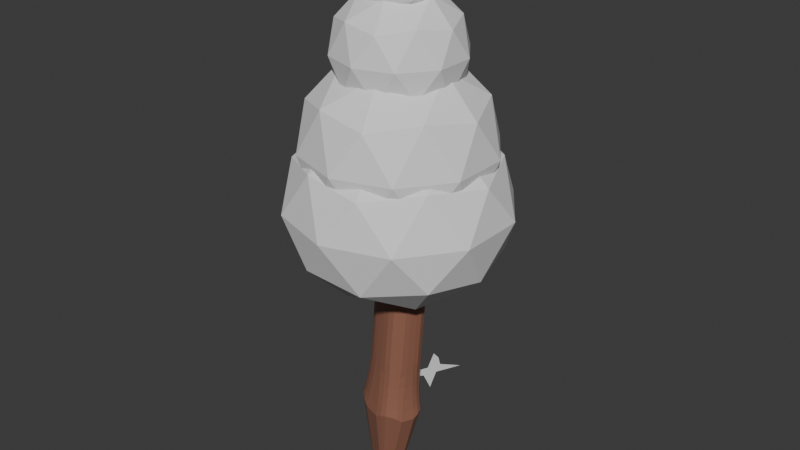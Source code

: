 # Source: mytree.blend  (saved by Blender 4.1.23; exported with 4.5.12 LTS)
import bpy
from mathutils import Matrix  # noqa: F401  (used for matrix-valued properties, if any)

bpy.ops.wm.read_factory_settings(use_empty=True)
scene = bpy.context.scene
scene.name = 'Scene'

# ---- collections
col_collection = bpy.data.collections.new('Collection'); scene.collection.children.link(col_collection)

# ---- materials (node trees are filled in below, after node groups)
mat_material_001 = bpy.data.materials.new('Material.001')
mat_material_001.use_transparent_shadow = False

# ---- material node trees
mat_material_001.use_nodes = True; mat_material_001.node_tree.nodes.clear()
_N = mat_material_001.node_tree.nodes; _L = mat_material_001.node_tree.links
n0 = _N.new('ShaderNodeBsdfPrincipled'); n0.name = 'Principled BSDF'; n0.location = (10, 300)
n0.inputs[0].default_value = (0.2938, 0.1277, 0.08443, 1.0)
n0.inputs[2].default_value = 0.4
n0.inputs[27].default_value = (0.0, 0.0, 0.0, 1.0)
n0.inputs[28].default_value = 1.0
n1 = _N.new('ShaderNodeOutputMaterial'); n1.name = 'Material Output'; n1.location = (300, 300)
n2 = _N.new('ShaderNodeNormalMap'); n2.name = 'Normal Map'; n2.location = (-300, -300)
n2.label = 'Normal/Map'
n2.inputs[0].default_value = 0.0
_L.new(n0.outputs[0], n1.inputs[0])
_L.new(n2.outputs[0], n0.inputs[5])
n1.is_active_output = True

# ---- world
world_world = bpy.data.worlds.new('World'); scene.world = world_world
world_world.use_nodes = True; world_world.node_tree.nodes.clear()
_N = world_world.node_tree.nodes; _L = world_world.node_tree.links
n0 = _N.new('ShaderNodeOutputWorld'); n0.name = 'World Output'; n0.location = (300, 300)
n1 = _N.new('ShaderNodeBackground'); n1.name = 'Background'; n1.location = (10, 300)
n1.inputs[0].default_value = (0.05088, 0.05088, 0.05088, 1.0)
_L.new(n1.outputs[0], n0.inputs[0])
n0.is_active_output = True
world_world.color = (0.05088, 0.05088, 0.05088)
world_world.use_sun_shadow = False
world_world.sun_shadow_jitter_overblur = 0.0

# ---- meshes
me_cube_007 = bpy.data.meshes.new('Cube.007')
me_cube_007.from_pydata([(-0.08762, -0.3001, -1.0), (-0.4543, 0.07968, -1.0), (-0.2083, -0.2005, -1.0), (-0.3092, -0.155, -1.0), (-0.381, -0.08478, -1.0), (-0.4113, -0.0009643, -1.0), (-0.493, -1.047, 0.45), (-0.2684, -0.6823, 1.601), (-1.122, 0.3868, 1.593), (-1.335, 0.04915, 0.4262), (-0.4493, -0.9422, 0.6437), (-0.3993, -0.8384, 0.8805), (-0.7724, -0.9399, 0.5151), (-0.7329, -0.8203, 0.6991), (-0.6913, -0.7283, 0.9085), (-1.031, -0.7663, 0.5544), (-0.9846, -0.6673, 0.7299), (-0.9419, -0.589, 0.9228), (-0.5755, -0.6155, 1.599), (-0.8528, -0.4695, 1.598), (-0.3033, -0.7043, 1.392), (-0.6124, -0.6237, 1.371), (-0.8764, -0.4888, 1.364), (-0.3475, -0.754, 1.146), (-0.65, -0.6601, 1.136), (-0.9053, -0.5281, 1.135), (-1.134, 0.326, 1.386), (-1.162, 0.2537, 1.139), (-1.127, 0.07332, 1.594), (-1.117, 0.01043, 1.368), (-1.139, -0.05438, 1.133), (-1.048, -0.2262, 1.596), (-1.047, -0.2738, 1.363), (-1.069, -0.3263, 1.134), (-1.317, -0.2335, 0.4997), (-1.225, -0.5168, 0.5489), (-1.272, 0.1059, 0.6272), (-1.24, -0.1813, 0.6923), (-1.157, -0.4517, 0.7273), (-1.211, 0.1756, 0.8704), (-1.18, -0.1191, 0.9036), (-1.105, -0.3859, 0.9206), (-0.3749, 0.7021, -1.0), (0.03685, 1.082, -1.0), (-0.3113, 0.7995, -1.0), (-0.2628, 0.883, -1.0), (-0.1774, 0.9514, -1.0), (-0.06911, 0.9933, -1.0), (-1.08, 0.7766, 1.593), (-0.0226, 1.821, 1.601), (-0.1627, 2.026, 0.45), (-1.23, 0.9552, 0.4262), (-1.02, 1.091, 1.594), (-0.8799, 1.389, 1.596), (-1.082, 0.8069, 1.386), (-1.003, 1.121, 1.367), (-0.872, 1.402, 1.363), (-1.097, 0.8439, 1.139), (-1.008, 1.151, 1.132), (-0.8803, 1.421, 1.134), (-0.05133, 1.811, 1.392), (-0.08362, 1.825, 1.146), (-0.3373, 1.765, 1.599), (-0.3698, 1.733, 1.372), (-0.3994, 1.74, 1.138), (-0.6386, 1.627, 1.598), (-0.657, 1.609, 1.364), (-0.6774, 1.618, 1.135), (-0.4593, 1.939, 0.5151), (-0.75, 1.78, 0.5544), (-0.1426, 1.945, 0.6437), (-0.4466, 1.847, 0.7026), (-0.7257, 1.705, 0.7309), (-0.116, 1.873, 0.8805), (-0.4251, 1.778, 0.9098), (-0.7003, 1.65, 0.9228), (-1.179, 0.9233, 0.6272), (-1.131, 0.8852, 0.8704), (-1.147, 1.248, 0.4997), (-1.078, 1.218, 0.689), (-1.035, 1.184, 0.9023), (-0.9932, 1.536, 0.5489), (-0.9387, 1.492, 0.7264), (-0.9038, 1.451, 0.9206), (0.9304, -0.04005, -1.0), (0.5118, -0.409, -1.0), (0.8528, -0.1588, -1.0), (0.8051, -0.254, -1.0), (0.7212, -0.3168, -1.0), (0.6145, -0.3369, -1.0), (1.174, 0.2978, 1.593), (0.1181, -0.7309, 1.601), (0.2701, -1.154, 0.45), (1.333, -0.1172, 0.4262), (1.112, -0.07745, 1.594), (0.9716, -0.4151, 1.596), (1.177, 0.2258, 1.386), (1.097, -0.1496, 1.367), (0.9657, -0.4664, 1.363), (1.194, 0.1391, 1.139), (1.104, -0.2232, 1.132), (0.976, -0.5256, 1.134), (0.1485, -0.7609, 1.392), (0.1831, -0.8211, 1.146), (0.4311, -0.7394, 1.599), (0.4653, -0.7476, 1.372), (0.497, -0.7986, 1.138), (0.731, -0.6487, 1.598), (0.7513, -0.668, 1.364), (0.7737, -0.7177, 1.135), (0.5638, -1.121, 0.5151), (0.8522, -1.002, 0.5544), (0.2475, -1.036, 0.6437), (0.5487, -0.9902, 0.7026), (0.8259, -0.8866, 0.7309), (0.2182, -0.9187, 0.8805), (0.5249, -0.8798, 0.9098), (0.7986, -0.7901, 0.9228), (1.28, -0.04393, 0.6272), (1.23, 0.04361, 0.8704), (1.249, -0.4524, 0.4997), (1.178, -0.3803, 0.689), (1.133, -0.3019, 0.9023), (1.094, -0.7657, 0.5489), (1.038, -0.6793, 0.7264), (1.001, -0.5973, 0.9206), (0.6459, 1.165, -1.0), (1.021, 0.7978, -1.0), (0.7655, 1.091, -1.0), (0.8668, 1.065, -1.0), (0.9375, 0.9944, -1.0), (0.9654, 0.8925, -1.0), (0.3666, 1.855, 1.601), (1.218, 0.7707, 1.593), (1.446, 0.9878, 0.4262), (0.6077, 2.099, 0.45), (0.6762, 1.851, 1.599), (0.9551, 1.746, 1.598), (0.4038, 1.851, 1.392), (0.7156, 1.827, 1.371), (0.9812, 1.729, 1.364), (0.451, 1.871, 1.146), (0.756, 1.834, 1.136), (1.013, 1.738, 1.135), (1.232, 0.8076, 1.386), (1.263, 0.8524, 1.139), (1.226, 1.151, 1.594), (1.218, 1.183, 1.368), (1.244, 1.22, 1.133), (1.15, 1.499, 1.596), (1.151, 1.51, 1.363), (1.176, 1.533, 1.134), (1.431, 1.342, 0.4997), (1.341, 1.676, 0.5489), (1.38, 0.9486, 0.6272), (1.351, 1.304, 0.6923), (1.271, 1.62, 0.7273), (1.316, 0.9023, 0.8704), (1.287, 1.26, 0.9036), (1.215, 1.569, 0.9206), (0.5604, 2.009, 0.6437), (0.5065, 1.927, 0.8805), (0.889, 2.061, 0.5151), (0.8457, 1.951, 0.6991), (0.8005, 1.877, 0.9085), (1.149, 1.931, 0.5544), (1.099, 1.839, 0.7299), (1.052, 1.776, 0.9228), (-0.27, -0.2341, 4.12), (-1.116, 0.793, 4.12), (-0.5684, -0.1753, 4.12), (-0.8411, -0.03439, 4.12), (-1.036, 0.2014, 4.12), (-1.119, 0.4913, 4.12), (-1.085, 1.168, 4.12), (-0.2179, 2.27, 4.202), (-1.038, 1.471, 4.12), (-0.9085, 1.765, 4.12), (-0.7347, 2.026, 4.155), (-0.5246, 2.201, 4.204), (0.2539, 2.298, 4.144), (1.14, 1.254, 4.12), (0.5929, 2.307, 4.12), (0.8674, 2.219, 4.12), (1.063, 1.982, 4.12), (1.145, 1.636, 4.12), (1.107, 0.7768, 4.12), (0.1043, -0.2785, 4.12), (1.058, 0.396, 4.12), (0.9278, 0.0491, 4.12), (0.6973, -0.1927, 4.12), (0.4068, -0.2882, 4.12), (-1.116, 1.331, 8.064), (-0.2781, 0.3825, 8.064), (-1.108, 1.049, 8.064), (-1.019, 0.7792, 8.064), (-0.8255, 0.5611, 8.064), (-0.5625, 0.4325, 8.064), (-0.1849, 2.775, 8.064), (-1.101, 1.683, 8.064), (-0.4719, 2.677, 8.064), (-0.7441, 2.504, 8.064), (-0.9548, 2.254, 8.064), (-1.067, 1.969, 8.064), (1.013, 1.929, 8.064), (0.1717, 2.871, 8.064), (1.005, 2.311, 8.064), (0.9157, 2.649, 8.064), (0.7217, 2.865, 8.064), (0.4574, 2.923, 8.064), (0.07757, 0.3482, 8.064), (0.996, 1.447, 8.064), (0.3642, 0.3466, 8.064), (0.6366, 0.4511, 8.064), (0.8481, 0.7032, 8.064), (0.9614, 1.06, 8.064)], [], [(85, 92, 6, 0), (132, 49, 175, 180), (90, 133, 181, 186), (48, 8, 169, 174), (1, 9, 51, 42), (174, 169, 192, 199), (180, 175, 198, 205), (7, 91, 187, 168), (43, 50, 135, 126), (127, 134, 93, 84), (186, 181, 204, 211), (204, 206, 207, 208, 209, 205, 198, 200, 201, 202, 203, 199, 192, 194, 195, 196, 197, 193, 210, 212, 213, 214, 215, 211), (168, 187, 210, 193), (6, 10, 13, 12), (10, 11, 14, 13), (11, 23, 24, 14), (12, 13, 16, 15), (13, 14, 17, 16), (14, 24, 25, 17), (7, 18, 21, 20), (18, 19, 22, 21), (19, 31, 32, 22), (20, 21, 24, 23), (21, 22, 25, 24), (22, 32, 33, 25), (8, 26, 29, 28), (26, 27, 30, 29), (27, 39, 40, 30), (28, 29, 32, 31), (29, 30, 33, 32), (30, 40, 41, 33), (9, 34, 37, 36), (34, 35, 38, 37), (35, 15, 16, 38), (36, 37, 40, 39), (37, 38, 41, 40), (38, 16, 17, 41), (17, 25, 33, 41), (48, 52, 55, 54), (52, 53, 56, 55), (53, 65, 66, 56), (54, 55, 58, 57), (55, 56, 59, 58), (56, 66, 67, 59), (49, 60, 63, 62), (60, 61, 64, 63), (61, 73, 74, 64), (62, 63, 66, 65), (63, 64, 67, 66), (64, 74, 75, 67), (50, 68, 71, 70), (68, 69, 72, 71), (69, 81, 82, 72), (70, 71, 74, 73), (71, 72, 75, 74), (72, 82, 83, 75), (51, 76, 79, 78), (76, 77, 80, 79), (77, 57, 58, 80), (78, 79, 82, 81), (79, 80, 83, 82), (80, 58, 59, 83), (59, 67, 75, 83), (90, 94, 97, 96), (94, 95, 98, 97), (95, 107, 108, 98), (96, 97, 100, 99), (97, 98, 101, 100), (98, 108, 109, 101), (91, 102, 105, 104), (102, 103, 106, 105), (103, 115, 116, 106), (104, 105, 108, 107), (105, 106, 109, 108), (106, 116, 117, 109), (92, 110, 113, 112), (110, 111, 114, 113), (111, 123, 124, 114), (112, 113, 116, 115), (113, 114, 117, 116), (114, 124, 125, 117), (93, 118, 121, 120), (118, 119, 122, 121), (119, 99, 100, 122), (120, 121, 124, 123), (121, 122, 125, 124), (122, 100, 101, 125), (101, 109, 117, 125), (132, 136, 139, 138), (136, 137, 140, 139), (137, 149, 150, 140), (138, 139, 142, 141), (139, 140, 143, 142), (140, 150, 151, 143), (133, 144, 147, 146), (144, 145, 148, 147), (145, 157, 158, 148), (146, 147, 150, 149), (147, 148, 151, 150), (148, 158, 159, 151), (134, 152, 155, 154), (152, 153, 156, 155), (153, 165, 166, 156), (154, 155, 158, 157), (155, 156, 159, 158), (156, 166, 167, 159), (135, 160, 163, 162), (160, 161, 164, 163), (161, 141, 142, 164), (162, 163, 166, 165), (163, 164, 167, 166), (164, 142, 143, 167), (143, 151, 159, 167), (0, 6, 12, 2), (2, 12, 15, 3), (3, 15, 35, 4), (4, 35, 34, 5), (5, 34, 9, 1), (8, 48, 54, 26), (26, 54, 57, 27), (27, 57, 77, 39), (39, 77, 76, 36), (36, 76, 51, 9), (50, 43, 47, 68), (68, 47, 46, 69), (69, 46, 45, 81), (81, 45, 44, 78), (78, 44, 42, 51), (49, 132, 138, 60), (60, 138, 141, 61), (61, 141, 161, 73), (73, 161, 160, 70), (70, 160, 135, 50), (134, 127, 131, 152), (152, 131, 130, 153), (153, 130, 129, 165), (165, 129, 128, 162), (162, 128, 126, 135), (133, 90, 96, 144), (144, 96, 99, 145), (145, 99, 119, 157), (157, 119, 118, 154), (154, 118, 93, 134), (92, 85, 89, 110), (110, 89, 88, 111), (111, 88, 87, 123), (123, 87, 86, 120), (120, 86, 84, 93), (91, 7, 20, 102), (102, 20, 23, 103), (103, 23, 11, 115), (115, 11, 10, 112), (112, 10, 6, 92), (132, 180, 182, 136), (136, 182, 183, 137), (137, 183, 184, 149), (149, 184, 185, 146), (146, 185, 181, 133), (187, 91, 104, 191), (191, 104, 107, 190), (190, 107, 95, 189), (189, 95, 94, 188), (188, 94, 90, 186), (7, 168, 170, 18), (18, 170, 171, 19), (19, 171, 172, 31), (31, 172, 173, 28), (28, 173, 169, 8), (175, 49, 62, 179), (179, 62, 65, 178), (178, 65, 53, 177), (177, 53, 52, 176), (176, 52, 48, 174), (186, 211, 215, 188), (188, 215, 214, 189), (189, 214, 213, 190), (190, 213, 212, 191), (191, 212, 210, 187), (192, 169, 173, 194), (194, 173, 172, 195), (195, 172, 171, 196), (196, 171, 170, 197), (197, 170, 168, 193), (174, 199, 203, 176), (176, 203, 202, 177), (177, 202, 201, 178), (178, 201, 200, 179), (179, 200, 198, 175), (204, 181, 185, 206), (206, 185, 184, 207), (207, 184, 183, 208), (208, 183, 182, 209), (209, 182, 180, 205), (42, 44, 45, 46, 47, 43, 126, 128, 129, 130, 131, 127, 84, 86, 87, 88, 89, 85, 0, 2, 3, 4, 5, 1)])
me_cube_007.polygons.foreach_set('use_smooth', [True] * 194)
_k = set([(0, 2), (0, 6), (0, 85), (1, 5), (1, 9), (1, 42), (2, 3), (2, 12), (3, 4), (3, 15), (4, 5), (4, 35), (5, 34), (6, 10), (6, 12), (6, 92), (7, 18), (7, 20), (7, 91), (7, 168), (8, 26), (8, 28), (8, 48), (8, 169), (9, 34), (9, 36), (9, 51), (10, 11), (10, 13), (10, 112), (11, 14), (11, 23), (11, 115), (12, 13), (12, 15), (13, 14), (13, 16), (14, 17), (14, 24), (15, 16), (15, 35), (16, 17), (16, 38), (17, 25), (17, 41), (18, 19), (18, 21), (18, 170), (19, 22), (19, 31), (19, 171), (20, 21), (20, 23), (20, 102), (21, 22), (21, 24), (22, 25), (22, 32), (23, 24), (23, 103), (24, 25), (25, 33), (26, 27), (26, 29), (26, 54), (27, 30), (27, 39), (27, 57), (28, 29), (28, 31), (28, 173), (29, 30), (29, 32), (30, 33), (30, 40), (31, 32), (31, 172), (32, 33), (33, 41), (34, 35), (34, 37), (35, 38), (36, 37), (36, 39), (36, 76), (37, 38), (37, 40), (38, 41), (39, 40), (39, 77), (40, 41), (42, 44), (42, 51), (43, 47), (43, 50), (43, 126), (44, 45), (44, 78), (45, 46), (45, 81), (46, 47), (46, 69), (47, 68), (48, 52), (48, 54), (48, 174), (49, 60), (49, 62), (49, 132), (49, 175), (50, 68), (50, 70), (50, 135), (51, 76), (51, 78), (52, 53), (52, 55), (52, 176), (53, 56), (53, 65), (53, 177), (54, 55), (54, 57), (55, 56), (55, 58), (56, 59), (56, 66), (57, 58), (57, 77), (58, 59), (58, 80), (59, 67), (59, 83), (60, 61), (60, 63), (60, 138), (61, 64), (61, 73), (61, 141), (62, 63), (62, 65), (62, 179), (63, 64), (63, 66), (64, 67), (64, 74), (65, 66), (65, 178), (66, 67), (67, 75), (68, 69), (68, 71), (69, 72), (69, 81), (70, 71), (70, 73), (70, 160), (71, 72), (71, 74), (72, 75), (72, 82), (73, 74), (73, 161), (74, 75), (75, 83), (76, 77), (76, 79), (77, 80), (78, 79), (78, 81), (79, 80), (79, 82), (80, 83), (81, 82), (82, 83), (84, 86), (84, 93), (84, 127), (85, 89), (85, 92), (86, 87), (86, 120), (87, 88), (87, 123), (88, 89), (88, 111), (89, 110), (90, 94), (90, 96), (90, 186), (91, 102), (91, 104), (91, 187), (92, 110), (92, 112), (93, 118), (93, 120), (93, 134), (94, 95), (94, 97), (94, 188), (95, 98), (95, 107), (95, 189), (96, 97), (96, 99), (96, 144), (97, 98), (97, 100), (98, 101), (98, 108), (99, 100), (99, 119), (99, 145), (100, 101), (100, 122), (101, 109), (101, 125), (102, 103), (102, 105), (103, 106), (103, 115), (104, 105), (104, 107), (104, 191), (105, 106), (105, 108), (106, 109), (106, 116), (107, 108), (107, 190), (108, 109), (109, 117), (110, 111), (110, 113), (111, 114), (111, 123), (112, 113), (112, 115), (113, 114), (113, 116), (114, 117), (114, 124), (115, 116), (116, 117), (117, 125), (118, 119), (118, 121), (118, 154), (119, 122), (119, 157), (120, 121), (120, 123), (121, 122), (121, 124), (122, 125), (123, 124), (124, 125), (126, 128), (126, 135), (127, 131), (127, 134), (128, 129), (128, 162), (129, 130), (129, 165), (130, 131), (130, 153), (131, 152), (132, 136), (132, 138), (132, 180), (133, 144), (133, 146), (133, 181), (134, 152), (134, 154), (135, 160), (135, 162), (136, 137), (136, 139), (136, 182), (137, 140), (137, 149), (137, 183), (138, 139), (138, 141), (139, 140), (139, 142), (140, 143), (140, 150), (141, 142), (141, 161), (142, 143), (142, 164), (143, 151), (143, 167), (144, 145), (144, 147), (145, 148), (145, 157), (146, 147), (146, 149), (146, 185), (147, 148), (147, 150), (148, 151), (148, 158), (149, 150), (149, 184), (150, 151), (151, 159), (152, 153), (152, 155), (153, 156), (153, 165), (154, 155), (154, 157), (155, 156), (155, 158), (156, 159), (156, 166), (157, 158), (158, 159), (159, 167), (160, 161), (160, 163), (161, 164), (162, 163), (162, 165), (163, 164), (163, 166), (164, 167), (165, 166), (166, 167), (168, 170), (168, 187), (168, 193), (169, 173), (169, 174), (169, 192), (170, 171), (170, 197), (171, 172), (171, 196), (172, 173), (172, 195), (173, 194), (174, 176), (174, 199), (175, 179), (175, 180), (175, 198), (176, 177), (176, 203), (177, 178), (177, 202), (178, 179), (178, 201), (179, 200), (180, 182), (180, 205), (181, 185), (181, 186), (181, 204), (182, 183), (182, 209), (183, 184), (183, 208), (184, 185), (184, 207), (185, 206), (186, 188), (186, 211), (187, 191), (187, 210), (188, 189), (188, 215), (189, 190), (189, 214), (190, 191), (190, 213), (191, 212), (192, 194), (192, 199), (193, 197), (193, 210), (194, 195), (195, 196), (196, 197), (198, 200), (198, 205), (199, 203), (200, 201), (201, 202), (202, 203), (204, 206), (204, 211), (205, 209), (206, 207), (207, 208), (208, 209), (210, 212), (211, 215), (212, 213), (213, 214), (214, 215)])
me_cube_007.attributes.new('sharp_edge', 'BOOLEAN', 'EDGE').data.foreach_set('value', [ (min(e.vertices), max(e.vertices)) in _k for e in me_cube_007.edges])
_uv = me_cube_007.uv_layers.new(name='UVMap')
_uv.uv.foreach_set('vector', [0.375, 0.817, 0.5562, 0.838, 0.5562, 0.912, 0.375, 0.933, 0.625, 0.396, 0.625, 0.354, 0.625, 0.354, 0.625, 0.396, 0.625, 0.646, 0.625, 0.604, 0.625, 0.604, 0.625, 0.646, 0.625, 0.146, 0.625, 0.104, 0.625, 0.104, 0.625, 0.146, 0.375, 0.05727, 0.5533, 0.08357, 0.5533, 0.1664, 0.375, 0.1927, 0.625, 0.146, 0.625, 0.104, 0.625, 0.104, 0.625, 0.146, 0.625, 0.396, 0.625, 0.354, 0.625, 0.354, 0.625, 0.396, 0.625, 0.896, 0.625, 0.854, 0.625, 0.854, 0.625, 0.896, 0.375, 0.317, 0.5562, 0.338, 0.5562, 0.412, 0.375, 0.433, 0.375, 0.5573, 0.5533, 0.5836, 0.5533, 0.6664, 0.375, 0.6927, 0.625, 0.646, 0.625, 0.604, 0.625, 0.604, 0.625, 0.646, 0.625, 0.604, 0.6258, 0.5702, 0.6298, 0.5384, 0.6378, 0.4792, 0.6484, 0.4541, 0.729, 0.5, 0.771, 0.5, 0.6849, 0.3809, 0.6955, 0.3638, 0.7035, 0.3205, 0.7075, 0.3099, 0.875, 0.604, 0.875, 0.646, 0.8725, 0.6798, 0.8605, 0.7116, 0.8366, 0.7355, 0.8048, 0.7475, 0.771, 0.75, 0.729, 0.75, 0.6484, 0.7959, 0.6378, 0.7708, 0.6298, 0.7116, 0.6258, 0.6798, 0.625, 0.646, 0.625, 0.896, 0.625, 0.854, 0.625, 0.854, 0.625, 0.896, 0.5562, 0.912, 0.5801, 0.9104, 0.589, 0.941, 0.5655, 0.9408, 0.5801, 0.9104, 0.6083, 0.9078, 0.614, 0.9401, 0.589, 0.941, 0.6083, 0.9078, 0.625, 0.9037, 0.625, 0.9372, 0.614, 0.9401, 0.5655, 0.9408, 0.589, 0.941, 0.5969, 0.9691, 0.575, 0.9688, 0.589, 0.941, 0.614, 0.9401, 0.6196, 0.9687, 0.5969, 0.9691, 0.614, 0.9401, 0.625, 0.9372, 0.625, 0.966, 0.6196, 0.9687, 0.625, 0.896, 0.625, 0.9298, 0.625, 0.9336, 0.625, 0.8995, 0.625, 0.9298, 0.625, 0.9613, 0.625, 0.9635, 0.625, 0.9336, 0.625, 0.9613, 0.625, 1.0, 0.625, 1.0, 0.625, 0.9635, 0.625, 0.8995, 0.625, 0.9336, 0.625, 0.9372, 0.625, 0.9037, 0.625, 0.9336, 0.625, 0.9635, 0.625, 0.966, 0.625, 0.9372, 0.625, 0.9635, 0.625, 1.0, 0.625, 1.0, 0.625, 0.966, 0.625, 0.104, 0.625, 0.09909, 0.625, 0.06548, 0.625, 0.07017, 0.625, 0.09909, 0.625, 0.09324, 0.625, 0.06042, 0.625, 0.06548, 0.625, 0.09324, 0.6081, 0.08781, 0.6137, 0.05633, 0.625, 0.06042, 0.625, 0.07017, 0.625, 0.06548, 0.625, 0.03575, 0.625, 0.03868, 0.625, 0.06548, 0.625, 0.06042, 0.625, 0.03201, 0.625, 0.03575, 0.625, 0.06042, 0.6137, 0.05633, 0.6184, 0.02815, 0.625, 0.03201, 0.5533, 0.08357, 0.5632, 0.05597, 0.5876, 0.05527, 0.5783, 0.08493, 0.5632, 0.05597, 0.5722, 0.02903, 0.5946, 0.02803, 0.5876, 0.05527, 0.5722, 0.02903, 0.5825, 0.0, 0.604, 0.0, 0.5946, 0.02803, 0.5783, 0.08493, 0.5876, 0.05527, 0.6137, 0.05633, 0.6081, 0.08781, 0.5876, 0.05527, 0.5946, 0.02803, 0.6184, 0.02815, 0.6137, 0.05633, 0.5946, 0.02803, 0.604, 0.0, 0.625, 0.0, 0.6184, 0.02815, 0.6196, 0.9687, 0.625, 0.966, 0.625, 0.9859, 0.625, 0.989, 0.625, 0.146, 0.625, 0.1798, 0.625, 0.1847, 0.625, 0.1509, 0.625, 0.1798, 0.625, 0.2113, 0.625, 0.2143, 0.625, 0.1847, 0.625, 0.2113, 0.625, 0.2887, 0.625, 0.2866, 0.625, 0.2143, 0.625, 0.1509, 0.625, 0.1847, 0.625, 0.1896, 0.625, 0.1568, 0.625, 0.1847, 0.625, 0.2143, 0.625, 0.218, 0.625, 0.1896, 0.625, 0.2143, 0.625, 0.2866, 0.625, 0.284, 0.625, 0.218, 0.625, 0.354, 0.625, 0.3505, 0.625, 0.3166, 0.625, 0.3202, 0.625, 0.3505, 0.625, 0.3463, 0.625, 0.3129, 0.625, 0.3166, 0.625, 0.3463, 0.6083, 0.3422, 0.6141, 0.3099, 0.625, 0.3129, 0.625, 0.3202, 0.625, 0.3166, 0.625, 0.2866, 0.625, 0.2887, 0.625, 0.3166, 0.625, 0.3129, 0.625, 0.284, 0.625, 0.2866, 0.625, 0.3129, 0.6141, 0.3099, 0.6196, 0.2813, 0.625, 0.284, 0.5562, 0.338, 0.5655, 0.3092, 0.5892, 0.3089, 0.5801, 0.3396, 0.5655, 0.3092, 0.575, 0.2812, 0.5969, 0.2808, 0.5892, 0.3089, 0.575, 0.2812, 0.5722, 0.221, 0.5946, 0.2219, 0.5969, 0.2808, 0.5801, 0.3396, 0.5892, 0.3089, 0.6141, 0.3099, 0.6083, 0.3422, 0.5892, 0.3089, 0.5969, 0.2808, 0.6196, 0.2813, 0.6141, 0.3099, 0.5969, 0.2808, 0.5946, 0.2219, 0.6184, 0.2219, 0.6196, 0.2813, 0.5533, 0.1664, 0.5783, 0.1651, 0.5873, 0.1946, 0.5632, 0.194, 0.5783, 0.1651, 0.6081, 0.1622, 0.6135, 0.1937, 0.5873, 0.1946, 0.6081, 0.1622, 0.625, 0.1568, 0.625, 0.1896, 0.6135, 0.1937, 0.5632, 0.194, 0.5873, 0.1946, 0.5946, 0.2219, 0.5722, 0.221, 0.5873, 0.1946, 0.6135, 0.1937, 0.6184, 0.2219, 0.5946, 0.2219, 0.6135, 0.1937, 0.625, 0.1896, 0.625, 0.218, 0.6184, 0.2219, 0.625, 0.218, 0.625, 0.284, 0.6196, 0.2813, 0.6184, 0.2219, 0.625, 0.646, 0.625, 0.6798, 0.625, 0.6847, 0.625, 0.6509, 0.625, 0.6798, 0.625, 0.7113, 0.625, 0.7143, 0.625, 0.6847, 0.625, 0.7113, 0.625, 0.7887, 0.625, 0.7866, 0.625, 0.7143, 0.625, 0.6509, 0.625, 0.6847, 0.625, 0.6896, 0.625, 0.6568, 0.625, 0.6847, 0.625, 0.7143, 0.625, 0.718, 0.625, 0.6896, 0.625, 0.7143, 0.625, 0.7866, 0.625, 0.784, 0.625, 0.718, 0.625, 0.854, 0.625, 0.8505, 0.625, 0.8166, 0.625, 0.8202, 0.625, 0.8505, 0.625, 0.8463, 0.625, 0.8129, 0.625, 0.8166, 0.625, 0.8463, 0.6083, 0.8422, 0.6141, 0.8099, 0.625, 0.8129, 0.625, 0.8202, 0.625, 0.8166, 0.625, 0.7866, 0.625, 0.7887, 0.625, 0.8166, 0.625, 0.8129, 0.625, 0.784, 0.625, 0.7866, 0.625, 0.8129, 0.6141, 0.8099, 0.6196, 0.7813, 0.625, 0.784, 0.5562, 0.838, 0.5655, 0.8092, 0.5892, 0.8089, 0.5801, 0.8396, 0.5655, 0.8092, 0.575, 0.7812, 0.5969, 0.7808, 0.5892, 0.8089, 0.575, 0.7812, 0.5722, 0.721, 0.5946, 0.7219, 0.5969, 0.7808, 0.5801, 0.8396, 0.5892, 0.8089, 0.6141, 0.8099, 0.6083, 0.8422, 0.5892, 0.8089, 0.5969, 0.7808, 0.6196, 0.7813, 0.6141, 0.8099, 0.5969, 0.7808, 0.5946, 0.7219, 0.6184, 0.7219, 0.6196, 0.7813, 0.5533, 0.6664, 0.5783, 0.6651, 0.5873, 0.6946, 0.5632, 0.694, 0.5783, 0.6651, 0.6081, 0.6622, 0.6135, 0.6937, 0.5873, 0.6946, 0.6081, 0.6622, 0.625, 0.6568, 0.625, 0.6896, 0.6135, 0.6937, 0.5632, 0.694, 0.5873, 0.6946, 0.5946, 0.7219, 0.5722, 0.721, 0.5873, 0.6946, 0.6135, 0.6937, 0.6184, 0.7219, 0.5946, 0.7219, 0.6135, 0.6937, 0.625, 0.6896, 0.625, 0.718, 0.6184, 0.7219, 0.625, 0.718, 0.625, 0.784, 0.6196, 0.7813, 0.6184, 0.7219, 0.625, 0.396, 0.625, 0.4298, 0.625, 0.4336, 0.625, 0.3995, 0.625, 0.4298, 0.625, 0.4613, 0.625, 0.4635, 0.625, 0.4336, 0.625, 0.4613, 0.625, 0.5387, 0.625, 0.5357, 0.625, 0.4635, 0.625, 0.3995, 0.625, 0.4336, 0.625, 0.4372, 0.625, 0.4037, 0.625, 0.4336, 0.625, 0.4635, 0.625, 0.466, 0.625, 0.4372, 0.625, 0.4635, 0.625, 0.5357, 0.625, 0.532, 0.625, 0.466, 0.625, 0.604, 0.625, 0.5991, 0.625, 0.5655, 0.625, 0.5702, 0.625, 0.5991, 0.625, 0.5932, 0.625, 0.5604, 0.625, 0.5655, 0.625, 0.5932, 0.6081, 0.5878, 0.6137, 0.5563, 0.625, 0.5604, 0.625, 0.5702, 0.625, 0.5655, 0.625, 0.5357, 0.625, 0.5387, 0.625, 0.5655, 0.625, 0.5604, 0.625, 0.532, 0.625, 0.5357, 0.625, 0.5604, 0.6137, 0.5563, 0.6184, 0.5281, 0.625, 0.532, 0.5533, 0.5836, 0.5632, 0.556, 0.5876, 0.5553, 0.5783, 0.5849, 0.5632, 0.556, 0.5722, 0.529, 0.5946, 0.528, 0.5876, 0.5553, 0.5722, 0.529, 0.575, 0.4688, 0.5969, 0.4691, 0.5946, 0.528, 0.5783, 0.5849, 0.5876, 0.5553, 0.6137, 0.5563, 0.6081, 0.5878, 0.5876, 0.5553, 0.5946, 0.528, 0.6184, 0.5281, 0.6137, 0.5563, 0.5946, 0.528, 0.5969, 0.4691, 0.6196, 0.4687, 0.6184, 0.5281, 0.5562, 0.412, 0.5801, 0.4104, 0.589, 0.441, 0.5655, 0.4408, 0.5801, 0.4104, 0.6083, 0.4078, 0.614, 0.4401, 0.589, 0.441, 0.6083, 0.4078, 0.625, 0.4037, 0.625, 0.4372, 0.614, 0.4401, 0.5655, 0.4408, 0.589, 0.441, 0.5969, 0.4691, 0.575, 0.4688, 0.589, 0.441, 0.614, 0.4401, 0.6196, 0.4687, 0.5969, 0.4691, 0.614, 0.4401, 0.625, 0.4372, 0.625, 0.466, 0.6196, 0.4687, 0.625, 0.466, 0.625, 0.532, 0.6184, 0.5281, 0.6196, 0.4687, 0.375, 0.933, 0.5562, 0.912, 0.5655, 0.9408, 0.376, 0.9549, 0.376, 0.9549, 0.5655, 0.9408, 0.575, 0.9688, 0.3805, 0.9757, 0.3805, 0.9757, 0.575, 0.9688, 0.5856, 1.0, 0.3918, 1.0, 0.3785, 0.02069, 0.5722, 0.02903, 0.5632, 0.05597, 0.3756, 0.03858, 0.3756, 0.03858, 0.5632, 0.05597, 0.5533, 0.08357, 0.375, 0.05727, 0.625, 0.104, 0.625, 0.146, 0.625, 0.1509, 0.625, 0.09909, 0.625, 0.09909, 0.625, 0.1509, 0.625, 0.1568, 0.625, 0.09324, 0.625, 0.09324, 0.625, 0.1568, 0.6081, 0.1622, 0.6081, 0.08781, 0.6081, 0.08781, 0.6081, 0.1622, 0.5783, 0.1651, 0.5783, 0.08493, 0.5783, 0.08493, 0.5783, 0.1651, 0.5533, 0.1664, 0.5533, 0.08357, 0.5562, 0.338, 0.375, 0.317, 0.3074, 0.3639, 0.5655, 0.3092, 0.5655, 0.3092, 0.3074, 0.3639, 0.3036, 0.3522, 0.575, 0.2812, 0.575, 0.2812, 0.3036, 0.3522, 0.2971, 0.3266, 0.5722, 0.221, 0.5722, 0.221, 0.2971, 0.3266, 0.2926, 0.3205, 0.5632, 0.194, 0.5632, 0.194, 0.2926, 0.3205, 0.375, 0.1927, 0.5533, 0.1664, 0.625, 0.354, 0.625, 0.396, 0.625, 0.3995, 0.625, 0.3505, 0.625, 0.3505, 0.625, 0.3995, 0.625, 0.4037, 0.625, 0.3463, 0.625, 0.3463, 0.625, 0.4037, 0.6083, 0.4078, 0.6083, 0.3422, 0.6083, 0.3422, 0.6083, 0.4078, 0.5801, 0.4104, 0.5801, 0.3396, 0.5801, 0.3396, 0.5801, 0.4104, 0.5562, 0.412, 0.5562, 0.338, 0.5533, 0.5836, 0.375, 0.5573, 0.3749, 0.5386, 0.5632, 0.556, 0.5632, 0.556, 0.3749, 0.5386, 0.3742, 0.5209, 0.5722, 0.529, 0.5722, 0.529, 0.3742, 0.5209, 0.3704, 0.4865, 0.575, 0.4688, 0.575, 0.4688, 0.3704, 0.4865, 0.3606, 0.4704, 0.5655, 0.4408, 0.5655, 0.4408, 0.3606, 0.4704, 0.375, 0.433, 0.5562, 0.412, 0.625, 0.604, 0.625, 0.646, 0.625, 0.6509, 0.625, 0.5991, 0.625, 0.5991, 0.625, 0.6509, 0.625, 0.6568, 0.625, 0.5932, 0.625, 0.5932, 0.625, 0.6568, 0.6081, 0.6622, 0.6081, 0.5878, 0.6081, 0.5878, 0.6081, 0.6622, 0.5783, 0.6651, 0.5783, 0.5849, 0.5783, 0.5849, 0.5783, 0.6651, 0.5533, 0.6664, 0.5533, 0.5836, 0.5562, 0.838, 0.375, 0.817, 0.3606, 0.7796, 0.5655, 0.8092, 0.5655, 0.8092, 0.3606, 0.7796, 0.3704, 0.7635, 0.575, 0.7812, 0.575, 0.7812, 0.3704, 0.7635, 0.3742, 0.7291, 0.5722, 0.721, 0.5722, 0.721, 0.3742, 0.7291, 0.3749, 0.7114, 0.5632, 0.694, 0.5632, 0.694, 0.3749, 0.7114, 0.375, 0.6927, 0.5533, 0.6664, 0.625, 0.854, 0.625, 0.896, 0.625, 0.8995, 0.625, 0.8505, 0.625, 0.8505, 0.625, 0.8995, 0.625, 0.9037, 0.625, 0.8463, 0.625, 0.8463, 0.625, 0.9037, 0.6083, 0.9078, 0.6083, 0.8422, 0.6083, 0.8422, 0.6083, 0.9078, 0.5801, 0.9104, 0.5801, 0.8396, 0.5801, 0.8396, 0.5801, 0.9104, 0.5562, 0.912, 0.5562, 0.838, 0.625, 0.396, 0.625, 0.396, 0.625, 0.4298, 0.625, 0.4298, 0.625, 0.4298, 0.625, 0.4298, 0.625, 0.4616, 0.625, 0.4613, 0.625, 0.4613, 0.625, 0.4616, 0.625, 0.5384, 0.625, 0.5387, 0.625, 0.5387, 0.625, 0.5384, 0.625, 0.5702, 0.625, 0.5702, 0.625, 0.5702, 0.625, 0.5702, 0.625, 0.604, 0.625, 0.604, 0.625, 0.854, 0.625, 0.854, 0.625, 0.8202, 0.625, 0.8202, 0.625, 0.8202, 0.625, 0.8202, 0.625, 0.7887, 0.625, 0.7884, 0.625, 0.7884, 0.625, 0.7887, 0.625, 0.7113, 0.625, 0.7116, 0.625, 0.7116, 0.625, 0.7113, 0.625, 0.6798, 0.625, 0.6798, 0.625, 0.6798, 0.625, 0.6798, 0.625, 0.646, 0.625, 0.646, 0.625, 0.896, 0.625, 0.896, 0.625, 0.9298, 0.625, 0.9298, 0.625, 0.9298, 0.625, 0.9298, 0.625, 0.9616, 0.625, 0.9613, 0.625, 0.9613, 0.625, 0.9616, 0.625, 1.0, 0.625, 1.0, 0.625, 0.03868, 0.625, 0.03844, 0.625, 0.07015, 0.625, 0.07017, 0.625, 0.07017, 0.625, 0.07015, 0.625, 0.104, 0.625, 0.104, 0.625, 0.354, 0.625, 0.354, 0.625, 0.3202, 0.625, 0.3202, 0.625, 0.3202, 0.625, 0.3202, 0.625, 0.2887, 0.625, 0.2884, 0.625, 0.2884, 0.625, 0.2887, 0.625, 0.2113, 0.625, 0.2116, 0.625, 0.2116, 0.625, 0.2113, 0.625, 0.1798, 0.625, 0.1798, 0.625, 0.1798, 0.625, 0.1798, 0.625, 0.146, 0.625, 0.146, 0.625, 0.646, 0.625, 0.646, 0.6258, 0.6798, 0.625, 0.6798, 0.625, 0.6798, 0.6258, 0.6798, 0.6298, 0.7116, 0.625, 0.7116, 0.625, 0.7116, 0.6298, 0.7116, 0.6378, 0.7708, 0.625, 0.7884, 0.625, 0.7884, 0.6378, 0.7708, 0.6484, 0.7959, 0.625, 0.8202, 0.625, 0.8202, 0.6484, 0.7959, 0.625, 0.854, 0.625, 0.854, 0.625, 0.104, 0.625, 0.104, 0.625, 0.07015, 0.625, 0.07015, 0.625, 0.07015, 0.625, 0.07015, 0.625, 0.03844, 0.625, 0.03844, 0.625, 0.03844, 0.625, 0.03844, 0.625, 0.0, 0.625, 0.0, 0.625, 0.9616, 0.625, 0.9616, 0.625, 0.9298, 0.625, 0.9298, 0.625, 0.9298, 0.625, 0.9298, 0.625, 0.896, 0.625, 0.896, 0.625, 0.146, 0.625, 0.146, 0.7075, 0.3099, 0.625, 0.1798, 0.625, 0.1798, 0.7075, 0.3099, 0.7035, 0.3205, 0.625, 0.2116, 0.625, 0.2116, 0.7035, 0.3205, 0.6955, 0.3638, 0.625, 0.2884, 0.625, 0.2884, 0.6955, 0.3638, 0.6849, 0.3809, 0.625, 0.3202, 0.625, 0.3202, 0.6849, 0.3809, 0.625, 0.354, 0.625, 0.354, 0.625, 0.604, 0.625, 0.604, 0.625, 0.5702, 0.6258, 0.5702, 0.6258, 0.5702, 0.625, 0.5702, 0.625, 0.5384, 0.6298, 0.5384, 0.6298, 0.5384, 0.625, 0.5384, 0.625, 0.4616, 0.6378, 0.4792, 0.6378, 0.4792, 0.625, 0.4616, 0.625, 0.4298, 0.6484, 0.4541, 0.6484, 0.4541, 0.625, 0.4298, 0.625, 0.396, 0.625, 0.396, 0.125, 0.5573, 0.2926, 0.3205, 0.2971, 0.3266, 0.3036, 0.3522, 0.3074, 0.3639, 0.192, 0.5, 0.308, 0.5, 0.3606, 0.4704, 0.3704, 0.4865, 0.3742, 0.5209, 0.3749, 0.5386, 0.375, 0.5573, 0.375, 0.6927, 0.3749, 0.7114, 0.3742, 0.7291, 0.3704, 0.7635, 0.3606, 0.7796, 0.308, 0.75, 0.192, 0.75, 0.1702, 0.7486, 0.1498, 0.742, 0.1343, 0.7288, 0.1266, 0.7114, 0.125, 0.6927])
me_cube_007.materials.append(mat_material_001)
me_cube_007.update()
me_cube_007.normals_split_custom_set([tuple(v) for v in zip(*[iter([-0.1374, -0.8679, -0.4773, -0.1374, -0.8679, -0.4773, -0.1374, -0.8679, -0.4773, -0.1374, -0.8679, -0.4773, -0.08344, 0.981, -0.1751, -0.08344, 0.981, -0.1751, -0.08344, 0.981, -0.1751, -0.08344, 0.981, -0.1751, 0.9956, -0.08206, 0.04433, 0.9951, -0.08743, 0.0466, 0.9957, -0.08115, 0.04394, 0.9957, -0.08115, 0.04394, -0.9954, 0.09445, -0.01475, -0.9954, 0.09445, -0.01475, -0.9954, 0.09445, -0.01475, -0.9954, 0.09445, -0.01475, -0.8462, 0.1022, -0.5229, -0.8462, 0.1022, -0.5229, -0.8462, 0.1022, -0.5229, -0.8462, 0.1022, -0.5229, -0.9979, 0.06437, -0.01057, -0.9979, 0.06437, -0.01057, -0.9979, 0.06437, -0.01057, -0.9979, 0.06437, -0.01057, -0.1563, 0.9782, -0.1366, -0.1563, 0.9782, -0.1366, -0.1563, 0.9782, -0.1366, -0.1563, 0.9782, -0.1366, -0.1196, -0.9774, 0.1743, -0.1196, -0.9774, 0.1743, -0.1196, -0.9774, 0.1743, -0.1196, -0.9774, 0.1743, -0.09381, 0.8322, -0.5465, -0.09381, 0.8322, -0.5465, -0.09381, 0.8322, -0.5465, -0.09381, 0.8322, -0.5465, 0.9566, -0.1003, -0.2736, 0.9566, -0.1003, -0.2736, 0.9566, -0.1003, -0.2736, 0.9566, -0.1003, -0.2736, 0.9979, -0.05204, 0.03902, 0.9979, -0.05204, 0.03902, 0.9979, -0.05204, 0.03902, 0.9979, -0.05204, 0.03902, 5.202e-07, 0.0, 1.0, 5.202e-07, 0.0, 1.0, 5.202e-07, 0.0, 1.0, 5.202e-07, 0.0, 1.0, 5.202e-07, 0.0, 1.0, 5.202e-07, 0.0, 1.0, 5.202e-07, 0.0, 1.0, 5.202e-07, 0.0, 1.0, 5.202e-07, 0.0, 1.0, 5.202e-07, 0.0, 1.0, 5.202e-07, 0.0, 1.0, 5.202e-07, 0.0, 1.0, 5.202e-07, 0.0, 1.0, 5.202e-07, 0.0, 1.0, 5.202e-07, 0.0, 1.0, 5.202e-07, 0.0, 1.0, 5.202e-07, 0.0, 1.0, 5.202e-07, 0.0, 1.0, 5.202e-07, 0.0, 1.0, 5.202e-07, 0.0, 1.0, 5.202e-07, 0.0, 1.0, 5.202e-07, 0.0, 1.0, 5.202e-07, 0.0, 1.0, 5.202e-07, 0.0, 1.0, -0.106, -0.9823, 0.1544, -0.106, -0.9823, 0.1544, -0.106, -0.9823, 0.1544, -0.106, -0.9823, 0.1544, -0.2183, -0.8168, 0.534, -0.2183, -0.8168, 0.534, -0.2183, -0.8168, 0.534, -0.2183, -0.8168, 0.534, -0.2821, -0.8559, 0.4335, -0.2821, -0.8559, 0.4335, -0.2821, -0.8559, 0.4335, -0.2821, -0.8559, 0.4335, -0.2966, -0.895, 0.3331, -0.2966, -0.895, 0.3331, -0.2966, -0.895, 0.3331, -0.2966, -0.895, 0.3331, -0.3975, -0.7386, 0.5445, -0.3975, -0.7386, 0.5445, -0.3975, -0.7386, 0.5445, -0.3975, -0.7386, 0.5445, -0.4259, -0.7977, 0.4269, -0.4259, -0.7977, 0.4269, -0.4259, -0.7977, 0.4269, -0.4259, -0.7977, 0.4269, -0.4407, -0.8372, 0.3237, -0.4407, -0.8372, 0.3237, -0.4407, -0.8372, 0.3237, -0.4407, -0.8372, 0.3237, -0.235, -0.9663, 0.1052, -0.235, -0.9663, 0.1052, -0.235, -0.9663, 0.1052, -0.235, -0.9663, 0.1052, -0.4589, -0.8813, 0.1125, -0.4589, -0.8813, 0.1125, -0.4589, -0.8813, 0.1125, -0.4589, -0.8813, 0.1125, -0.776, -0.6181, 0.1256, -0.776, -0.6181, 0.1256, -0.776, -0.6181, 0.1256, -0.776, -0.6181, 0.1256, -0.2779, -0.9362, 0.215, -0.2779, -0.9362, 0.215, -0.2779, -0.9362, 0.215, -0.2779, -0.9362, 0.215, -0.4497, -0.8691, 0.2063, -0.4497, -0.8691, 0.2063, -0.4497, -0.8691, 0.2063, -0.4497, -0.8691, 0.2063, -0.7644, -0.6106, 0.2069, -0.7644, -0.6106, 0.2069, -0.7644, -0.6106, 0.2069, -0.7644, -0.6106, 0.2069, -0.9998, -0.01794, 0.009146, -0.9998, -0.01794, 0.009146, -0.9998, -0.01794, 0.009146, -0.9998, -0.01794, 0.009146, -0.9902, -0.06692, 0.1228, -0.9902, -0.06692, 0.1228, -0.9902, -0.06692, 0.1228, -0.9902, -0.06692, 0.1228, -0.977, -0.07794, 0.1985, -0.977, -0.07794, 0.1985, -0.977, -0.07794, 0.1985, -0.977, -0.07794, 0.1985, -0.9682, -0.2477, 0.03525, -0.9682, -0.2477, 0.03525, -0.9682, -0.2477, 0.03525, -0.9682, -0.2477, 0.03525, -0.9577, -0.2437, 0.1528, -0.9577, -0.2437, 0.1528, -0.9577, -0.2437, 0.1528, -0.9577, -0.2437, 0.1528, -0.9408, -0.2462, 0.2332, -0.9408, -0.2462, 0.2332, -0.9408, -0.2462, 0.2332, -0.9408, -0.2462, 0.2332, -0.9422, -0.0009631, 0.335, -0.9422, -0.0009631, 0.335, -0.9422, -0.0009631, 0.335, -0.9422, -0.0009631, 0.335, -0.8845, -0.2179, 0.4125, -0.8845, -0.2179, 0.4125, -0.8845, -0.2179, 0.4125, -0.8845, -0.2179, 0.4125, -0.696, -0.5393, 0.4741, -0.696, -0.5393, 0.4741, -0.696, -0.5393, 0.4741, -0.696, -0.5393, 0.4741, -0.96, -0.05775, 0.2739, -0.96, -0.05775, 0.2739, -0.96, -0.05775, 0.2739, -0.96, -0.05775, 0.2739, -0.9142, -0.2364, 0.3293, -0.9142, -0.2364, 0.3293, -0.9142, -0.2364, 0.3293, -0.9142, -0.2364, 0.3293, -0.7199, -0.5734, 0.3911, -0.7199, -0.5734, 0.3911, -0.7199, -0.5734, 0.3911, -0.7199, -0.5734, 0.3911, -0.7444, -0.5979, 0.2974, -0.7444, -0.5979, 0.2974, -0.7444, -0.5979, 0.2974, -0.7444, -0.5979, 0.2974, -0.9764, 0.216, -0.004042, -0.9764, 0.216, -0.004042, -0.9764, 0.216, -0.004042, -0.9764, 0.216, -0.004042, -0.9057, 0.4239, -0.008054, -0.9057, 0.4239, -0.008054, -0.9057, 0.4239, -0.008054, -0.9057, 0.4239, -0.008054, -0.6983, 0.7158, 0.007845, -0.6983, 0.7158, 0.007845, -0.6983, 0.7158, 0.007845, -0.6983, 0.7158, 0.007845, -0.9619, 0.2624, 0.07677, -0.9619, 0.2624, 0.07677, -0.9619, 0.2624, 0.07677, -0.9619, 0.2624, 0.07677, -0.9026, 0.4246, 0.07029, -0.9026, 0.4246, 0.07029, -0.9026, 0.4246, 0.07029, -0.9026, 0.4246, 0.07029, -0.6926, 0.716, 0.08724, -0.6926, 0.716, 0.08724, -0.6926, 0.716, 0.08724, -0.6926, 0.716, 0.08724, -0.206, 0.9765, -0.06376, -0.206, 0.9765, -0.06376, -0.206, 0.9765, -0.06376, -0.206, 0.9765, -0.06376, -0.2521, 0.9648, 0.07548, -0.2521, 0.9648, 0.07548, -0.2521, 0.9648, 0.07548, -0.2521, 0.9648, 0.07548, -0.2645, 0.9445, 0.1946, -0.2645, 0.9445, 0.1946, -0.2645, 0.9445, 0.1946, -0.2645, 0.9445, 0.1946, -0.4049, 0.9127, -0.05488, -0.4049, 0.9127, -0.05488, -0.4049, 0.9127, -0.05488, -0.4049, 0.9127, -0.05488, -0.3998, 0.9134, 0.07645, -0.3998, 0.9134, 0.07645, -0.3998, 0.9134, 0.07645, -0.3998, 0.9134, 0.07645, -0.4031, 0.896, 0.1861, -0.4031, 0.896, 0.1861, -0.4031, 0.896, 0.1861, -0.4031, 0.896, 0.1861, -0.1879, 0.8884, 0.4188, -0.1879, 0.8884, 0.4188, -0.1879, 0.8884, 0.4188, -0.1879, 0.8884, 0.4188, -0.3852, 0.8237, 0.4162, -0.3852, 0.8237, 0.4162, -0.3852, 0.8237, 0.4162, -0.3852, 0.8237, 0.4162, -0.6632, 0.6529, 0.3659, -0.6632, 0.6529, 0.3659, -0.6632, 0.6529, 0.3659, -0.6632, 0.6529, 0.3659, -0.2426, 0.9166, 0.3177, -0.2426, 0.9166, 0.3177, -0.2426, 0.9166, 0.3177, -0.2426, 0.9166, 0.3177, -0.3968, 0.8622, 0.315, -0.3968, 0.8622, 0.315, -0.3968, 0.8622, 0.315, -0.3968, 0.8622, 0.315, -0.6782, 0.6813, 0.2755, -0.6782, 0.6813, 0.2755, -0.6782, 0.6813, 0.2755, -0.6782, 0.6813, 0.2755, -0.9232, 0.2146, 0.3188, -0.9232, 0.2146, 0.3188, -0.9232, 0.2146, 0.3188, -0.9232, 0.2146, 0.3188, -0.9341, 0.2741, 0.2286, -0.9341, 0.2741, 0.2286, -0.9341, 0.2741, 0.2286, -0.9341, 0.2741, 0.2286, -0.9461, 0.2826, 0.1585, -0.9461, 0.2826, 0.1585, -0.9461, 0.2826, 0.1585, -0.9461, 0.2826, 0.1585, -0.8473, 0.3871, 0.3637, -0.8473, 0.3871, 0.3637, -0.8473, 0.3871, 0.3637, -0.8473, 0.3871, 0.3637, -0.8772, 0.4138, 0.2435, -0.8772, 0.4138, 0.2435, -0.8772, 0.4138, 0.2435, -0.8772, 0.4138, 0.2435, -0.8911, 0.4237, 0.1624, -0.8911, 0.4237, 0.1624, -0.8911, 0.4237, 0.1624, -0.8911, 0.4237, 0.1624, -0.6872, 0.7044, 0.1779, -0.6872, 0.7044, 0.1779, -0.6872, 0.7044, 0.1779, -0.6872, 0.7044, 0.1779, 0.982, -0.1858, 0.03493, 0.982, -0.1858, 0.03493, 0.982, -0.1858, 0.03493, 0.982, -0.1858, 0.03493, 0.9218, -0.3828, 0.0612, 0.9218, -0.3828, 0.0612, 0.9218, -0.3828, 0.0612, 0.9218, -0.3828, 0.0612, 0.6858, -0.7161, 0.1297, 0.6858, -0.7161, 0.1297, 0.6858, -0.7161, 0.1297, 0.6858, -0.7161, 0.1297, 0.9662, -0.2264, 0.1238, 0.9662, -0.2264, 0.1238, 0.9662, -0.2264, 0.1238, 0.9662, -0.2264, 0.1238, 0.9126, -0.3829, 0.1434, 0.9126, -0.3829, 0.1434, 0.9126, -0.3829, 0.1434, 0.9126, -0.3829, 0.1434, 0.6713, -0.709, 0.216, 0.6713, -0.709, 0.216, 0.6713, -0.709, 0.216, 0.6713, -0.709, 0.216, 0.01055, -0.996, 0.08873, 0.01055, -0.996, 0.08873, 0.01055, -0.996, 0.08873, 0.01055, -0.996, 0.08873, 0.06554, -0.9703, 0.2331, 0.06554, -0.9703, 0.2331, 0.06554, -0.9703, 0.2331, 0.06554, -0.9703, 0.2331, 0.08053, -0.9337, 0.3489, 0.08053, -0.9337, 0.3489, 0.08053, -0.9337, 0.3489, 0.08053, -0.9337, 0.3489, 0.2793, -0.956, 0.09004, 0.2793, -0.956, 0.09004, 0.2793, -0.956, 0.09004, 0.2793, -0.956, 0.09004, 0.2706, -0.9338, 0.234, 0.2706, -0.9338, 0.234, 0.2706, -0.9338, 0.234, 0.2706, -0.9338, 0.234, 0.2716, -0.898, 0.3462, 0.2716, -0.898, 0.3462, 0.2716, -0.898, 0.3462, 0.2716, -0.898, 0.3462, -0.002351, -0.8377, 0.5461, -0.002351, -0.8377, 0.5461, -0.002351, -0.8377, 0.5461, -0.002351, -0.8377, 0.5461, 0.244, -0.7905, 0.5618, 0.244, -0.7905, 0.5618, 0.244, -0.7905, 0.5618, 0.244, -0.7905, 0.5618, 0.6128, -0.6167, 0.494, 0.6128, -0.6167, 0.494, 0.6128, -0.6167, 0.494, 0.6128, -0.6167, 0.494, 0.05656, -0.8854, 0.4613, 0.05656, -0.8854, 0.4613, 0.05656, -0.8854, 0.4613, 0.05656, -0.8854, 0.4613, 0.2605, -0.8431, 0.4705, 0.2605, -0.8431, 0.4705, 0.2605, -0.8431, 0.4705, 0.2605, -0.8431, 0.4705, 0.637, -0.654, 0.408, 0.637, -0.654, 0.408, 0.637, -0.654, 0.408, 0.637, -0.654, 0.408, 0.9156, -0.1818, 0.3587, 0.9156, -0.1818, 0.3587, 0.9156, -0.1818, 0.3587, 0.9156, -0.1818, 0.3587, 0.9314, -0.2349, 0.2781, 0.9314, -0.2349, 0.2781, 0.9314, -0.2349, 0.2781, 0.9314, -0.2349, 0.2781, 0.9471, -0.2435, 0.2093, 0.9471, -0.2435, 0.2093, 0.9471, -0.2435, 0.2093, 0.9471, -0.2435, 0.2093, 0.8337, -0.3389, 0.436, 0.8337, -0.3389, 0.436, 0.8337, -0.3389, 0.436, 0.8337, -0.3389, 0.436, 0.8731, -0.3682, 0.3197, 0.8731, -0.3682, 0.3197, 0.8731, -0.3682, 0.3197, 0.8731, -0.3682, 0.3197, 0.8937, -0.3801, 0.2386, 0.8937, -0.3801, 0.2386, 0.8937, -0.3801, 0.2386, 0.8937, -0.3801, 0.2386, 0.6562, -0.6876, 0.3107, 0.6562, -0.6876, 0.3107, 0.6562, -0.6876, 0.3107, 0.6562, -0.6876, 0.3107, 0.04157, 0.9974, -0.05847, 0.04157, 0.9974, -0.05847, 0.04157, 0.9974, -0.05847, 0.04157, 0.9974, -0.05847, 0.3484, 0.9367, -0.03394, 0.3484, 0.9367, -0.03394, 0.3484, 0.9367, -0.03394, 0.3484, 0.9367, -0.03394, 0.7881, 0.6143, 0.03893, 0.7881, 0.6143, 0.03893, 0.7881, 0.6143, 0.03893, 0.7881, 0.6143, 0.03893, 0.101, 0.9922, 0.07305, 0.101, 0.9922, 0.07305, 0.101, 0.9922, 0.07305, 0.101, 0.9922, 0.07305, 0.3479, 0.9339, 0.08292, 0.3479, 0.9339, 0.08292, 0.3479, 0.9339, 0.08292, 0.3479, 0.9339, 0.08292, 0.7801, 0.6106, 0.1365, 0.7801, 0.6106, 0.1365, 0.7801, 0.6106, 0.1365, 0.7801, 0.6106, 0.1365, 0.9998, 0.007108, 0.01606, 0.9998, 0.007108, 0.01606, 0.9998, 0.007108, 0.01606, 0.9998, 0.007108, 0.01606, 0.9911, 0.04812, 0.1239, 0.9911, 0.04812, 0.1239, 0.9911, 0.04812, 0.1239, 0.9911, 0.04812, 0.1239, 0.9782, 0.05704, 0.1995, 0.9782, 0.05704, 0.1995, 0.9782, 0.05704, 0.1995, 0.9782, 0.05704, 0.1995, 0.9779, 0.2088, 0.005867, 0.9779, 0.2088, 0.005867, 0.9779, 0.2088, 0.005867, 0.9779, 0.2088, 0.005867, 0.9697, 0.2065, 0.1306, 0.9697, 0.2065, 0.1306, 0.9697, 0.2065, 0.1306, 0.9697, 0.2065, 0.1306, 0.9538, 0.2091, 0.2158, 0.9538, 0.2091, 0.2158, 0.9538, 0.2091, 0.2158, 0.9538, 0.2091, 0.2158, 0.9381, -0.009179, 0.3463, 0.9381, -0.009179, 0.3463, 0.9381, -0.009179, 0.3463, 0.9381, -0.009179, 0.3463, 0.894, 0.1816, 0.4097, 0.894, 0.1816, 0.4097, 0.894, 0.1816, 0.4097, 0.894, 0.1816, 0.4097, 0.7052, 0.5351, 0.465, 0.7052, 0.5351, 0.465, 0.7052, 0.5351, 0.465, 0.7052, 0.5351, 0.465, 0.9596, 0.03917, 0.2787, 0.9596, 0.03917, 0.2787, 0.9596, 0.03917, 0.2787, 0.9596, 0.03917, 0.2787, 0.9263, 0.1997, 0.3195, 0.9263, 0.1997, 0.3195, 0.9263, 0.1997, 0.3195, 0.9263, 0.1997, 0.3195, 0.734, 0.5741, 0.3628, 0.734, 0.5741, 0.3628, 0.734, 0.5741, 0.3628, 0.734, 0.5741, 0.3628, 0.04739, 0.8785, 0.4753, 0.04739, 0.8785, 0.4753, 0.04739, 0.8785, 0.4753, 0.04739, 0.8785, 0.4753, 0.1208, 0.9284, 0.3513, 0.1208, 0.9284, 0.3513, 0.1208, 0.9284, 0.3513, 0.1208, 0.9284, 0.3513, 0.1329, 0.9659, 0.2223, 0.1329, 0.9659, 0.2223, 0.1329, 0.9659, 0.2223, 0.1329, 0.9659, 0.2223, 0.3041, 0.7953, 0.5244, 0.3041, 0.7953, 0.5244, 0.3041, 0.7953, 0.5244, 0.3041, 0.7953, 0.5244, 0.3344, 0.8662, 0.3714, 0.3344, 0.8662, 0.3714, 0.3344, 0.8662, 0.3714, 0.3344, 0.8662, 0.3714, 0.347, 0.9079, 0.2351, 0.347, 0.9079, 0.2351, 0.347, 0.9079, 0.2351, 0.347, 0.9079, 0.2351, 0.7608, 0.6001, 0.247, 0.7608, 0.6001, 0.247, 0.7608, 0.6001, 0.247, 0.7608, 0.6001, 0.247, -0.4588, -0.7251, -0.5135, -0.4588, -0.7251, -0.5135, -0.4588, -0.7251, -0.5135, -0.4588, -0.7251, -0.5135, -0.486, -0.7065, -0.5145, -0.486, -0.7065, -0.5145, -0.486, -0.7065, -0.5145, -0.486, -0.7065, -0.5145, -0.6553, -0.5516, -0.5161, -0.6553, -0.5516, -0.5161, -0.6553, -0.5516, -0.5161, -0.6553, -0.5516, -0.5161, -0.7847, -0.333, -0.5229, -0.7847, -0.333, -0.5229, -0.7847, -0.333, -0.5229, -0.7847, -0.333, -0.5229, -0.8181, -0.2424, -0.5214, -0.8181, -0.2424, -0.5214, -0.8181, -0.2424, -0.5214, -0.8181, -0.2424, -0.5214, -0.994, 0.1064, 0.02408, -0.994, 0.1064, 0.02408, -0.994, 0.1064, 0.02408, -0.994, 0.1064, 0.02408, -0.991, 0.108, 0.07954, -0.991, 0.108, 0.07954, -0.991, 0.108, 0.07954, -0.991, 0.108, 0.07954, -0.9833, 0.1093, 0.1453, -0.9833, 0.1093, 0.1453, -0.9833, 0.1093, 0.1453, -0.9833, 0.1093, 0.1453, -0.9714, 0.1101, 0.2104, -0.9714, 0.1101, 0.2104, -0.9714, 0.1101, 0.2104, -0.9714, 0.1101, 0.2104, -0.9581, 0.1105, 0.2644, -0.9581, 0.1105, 0.2644, -0.9581, 0.1105, 0.2644, -0.9581, 0.1105, 0.2644, -0.4082, 0.7309, -0.5469, -0.4082, 0.7309, -0.5469, -0.4082, 0.7309, -0.5469, -0.4082, 0.7309, -0.5469, -0.4183, 0.7234, -0.5493, -0.4183, 0.7234, -0.5493, -0.4183, 0.7234, -0.5493, -0.4183, 0.7234, -0.5493, -0.5772, 0.6158, -0.5363, -0.5772, 0.6158, -0.5363, -0.5772, 0.6158, -0.5363, -0.5772, 0.6158, -0.5363, -0.7119, 0.459, -0.5315, -0.7119, 0.459, -0.5315, -0.7119, 0.459, -0.5315, -0.7119, 0.459, -0.5315, -0.7568, 0.3834, -0.5293, -0.7568, 0.3834, -0.5293, -0.7568, 0.3834, -0.5293, -0.7568, 0.3834, -0.5293, -0.08672, 0.9956, -0.03567, -0.08672, 0.9956, -0.03567, -0.08672, 0.9956, -0.03567, -0.08672, 0.9956, -0.03567, -0.08505, 0.9942, 0.066, -0.08505, 0.9942, 0.066, -0.08505, 0.9942, 0.066, -0.08505, 0.9942, 0.066, -0.08421, 0.9787, 0.1873, -0.08421, 0.9787, 0.1873, -0.08421, 0.9787, 0.1873, -0.08421, 0.9787, 0.1873, -0.08412, 0.9488, 0.3046, -0.08412, 0.9488, 0.3046, -0.08412, 0.9488, 0.3046, -0.08412, 0.9488, 0.3046, -0.08459, 0.9138, 0.3972, -0.08459, 0.9138, 0.3972, -0.08459, 0.9138, 0.3972, -0.08459, 0.9138, 0.3972, 0.9248, 0.1979, -0.325, 0.9248, 0.1979, -0.325, 0.9248, 0.1979, -0.325, 0.9248, 0.1979, -0.325, 0.8901, 0.2816, -0.3584, 0.8901, 0.2816, -0.3584, 0.8901, 0.2816, -0.3584, 0.8901, 0.2816, -0.3584, 0.6952, 0.57, -0.438, 0.6952, 0.57, -0.438, 0.6952, 0.57, -0.438, 0.6952, 0.57, -0.438, 0.3881, 0.7675, -0.5102, 0.3881, 0.7675, -0.5102, 0.3881, 0.7675, -0.5102, 0.3881, 0.7675, -0.5102, 0.3067, 0.797, -0.5204, 0.3067, 0.797, -0.5204, 0.3067, 0.797, -0.5204, 0.3067, 0.797, -0.5204, 0.9951, -0.08743, 0.0466, 0.9956, -0.08206, 0.04433, 0.9944, -0.09372, 0.04927, 0.9944, -0.09372, 0.04927, 0.9899, -0.09524, 0.105, 0.9899, -0.09524, 0.105, 0.9899, -0.09524, 0.105, 0.9899, -0.09524, 0.105, 0.9806, -0.09641, 0.1708, 0.9806, -0.09641, 0.1708, 0.9806, -0.09641, 0.1708, 0.9806, -0.09641, 0.1708, 0.967, -0.09696, 0.2356, 0.967, -0.09696, 0.2356, 0.967, -0.09696, 0.2356, 0.967, -0.09696, 0.2356, 0.9524, -0.09701, 0.2891, 0.9524, -0.09701, 0.2891, 0.9524, -0.09701, 0.2891, 0.9524, -0.09701, 0.2891, 0.2969, -0.8603, -0.4144, 0.2969, -0.8603, -0.4144, 0.2969, -0.8603, -0.4144, 0.2969, -0.8603, -0.4144, 0.3385, -0.8453, -0.4134, 0.3385, -0.8453, -0.4134, 0.3385, -0.8453, -0.4134, 0.3385, -0.8453, -0.4134, 0.6293, -0.6927, -0.3524, 0.6293, -0.6927, -0.3524, 0.6293, -0.6927, -0.3524, 0.6293, -0.6927, -0.3524, 0.8374, -0.4518, -0.3076, 0.8374, -0.4518, -0.3076, 0.8374, -0.4518, -0.3076, 0.8374, -0.4518, -0.3076, 0.8865, -0.3622, -0.2879, 0.8865, -0.3622, -0.2879, 0.8865, -0.3622, -0.2879, 0.8865, -0.3622, -0.2879, -0.1237, -0.9846, 0.1239, -0.1237, -0.9846, 0.1239, -0.1237, -0.9846, 0.1239, -0.1237, -0.9846, 0.1239, -0.122, -0.9682, 0.2182, -0.122, -0.9682, 0.2182, -0.122, -0.9682, 0.2182, -0.122, -0.9682, 0.2182, -0.1204, -0.9379, 0.3255, -0.1204, -0.9379, 0.3255, -0.1204, -0.9379, 0.3255, -0.1204, -0.9379, 0.3255, -0.119, -0.8975, 0.4246, -0.119, -0.8975, 0.4246, -0.119, -0.8975, 0.4246, -0.119, -0.8975, 0.4246, -0.118, -0.8578, 0.5002, -0.118, -0.8578, 0.5002, -0.118, -0.8578, 0.5002, -0.118, -0.8578, 0.5002, -0.01323, 0.9845, -0.1751, -0.01323, 0.9845, -0.1751, -0.01323, 0.9845, -0.1751, -0.01323, 0.9845, -0.1751, 0.3232, 0.9326, -0.1607, 0.3232, 0.9326, -0.1607, 0.3232, 0.9326, -0.1607, 0.3232, 0.9326, -0.1607, 0.7759, 0.6242, -0.09146, 0.7759, 0.6242, -0.09146, 0.7759, 0.6242, -0.09146, 0.7759, 0.6242, -0.09146, 0.9749, 0.2222, -0.0101, 0.9749, 0.2222, -0.0101, 0.9749, 0.2222, -0.0101, 0.9749, 0.2222, -0.0101, 0.9993, -0.01695, 0.03475, 0.9993, -0.01695, 0.03475, 0.9993, -0.01695, 0.03475, 0.9993, -0.01695, 0.03475, -0.02872, -0.9839, 0.1762, -0.02872, -0.9839, 0.1762, -0.02872, -0.9839, 0.1762, -0.02872, -0.9839, 0.1762, 0.2967, -0.9393, 0.1724, 0.2967, -0.9393, 0.1724, 0.2967, -0.9393, 0.1724, 0.2967, -0.9393, 0.1724, 0.7037, -0.6969, 0.1379, 0.7037, -0.6969, 0.1379, 0.7037, -0.6969, 0.1379, 0.7037, -0.6969, 0.1379, 0.9266, -0.3661, 0.08589, 0.9266, -0.3661, 0.08589, 0.9266, -0.3661, 0.08589, 0.9266, -0.3661, 0.08589, 0.9882, -0.1443, 0.05081, 0.9882, -0.1443, 0.05081, 0.9882, -0.1443, 0.05081, 0.9882, -0.1443, 0.05081, -0.2004, -0.9648, 0.1703, -0.2004, -0.9648, 0.1703, -0.2004, -0.9648, 0.1703, -0.2004, -0.9648, 0.1703, -0.4574, -0.8759, 0.1537, -0.4574, -0.8759, 0.1537, -0.4574, -0.8759, 0.1537, -0.4574, -0.8759, 0.1537, -0.7707, -0.6275, 0.1109, -0.7707, -0.6275, 0.1109, -0.7707, -0.6275, 0.1109, -0.7707, -0.6275, 0.1109, -0.9633, -0.2642, 0.04811, -0.9633, -0.2642, 0.04811, -0.9633, -0.2642, 0.04811, -0.9633, -0.2642, 0.04811, -0.9999, 0.01313, 0.0005718, -0.9999, 0.01313, 0.0005718, -0.9999, 0.01313, 0.0005718, -0.9999, 0.01313, 0.0005718, -0.1937, 0.9647, -0.1784, -0.1937, 0.9647, -0.1784, -0.1937, 0.9647, -0.1784, -0.1937, 0.9647, -0.1784, -0.5034, 0.8482, -0.1649, -0.5034, 0.8482, -0.1649, -0.5034, 0.8482, -0.1649, -0.5034, 0.8482, -0.1649, -0.7594, 0.6401, -0.1162, -0.7594, 0.6401, -0.1162, -0.7594, 0.6401, -0.1162, -0.7594, 0.6401, -0.1162, -0.9081, 0.4129, -0.07021, -0.9081, 0.4129, -0.07021, -0.9081, 0.4129, -0.07021, -0.9081, 0.4129, -0.07021, -0.9846, 0.1721, -0.03068, -0.9846, 0.1721, -0.03068, -0.9846, 0.1721, -0.03068, -0.9846, 0.1721, -0.03068, 0.9932, -0.1077, 0.04434, 0.9932, -0.1077, 0.04434, 0.9932, -0.1077, 0.04434, 0.9932, -0.1077, 0.04434, 0.9422, -0.3264, 0.07561, 0.9422, -0.3264, 0.07561, 0.9422, -0.3264, 0.07561, 0.9422, -0.3264, 0.07561, 0.7396, -0.6619, 0.1221, 0.7396, -0.6619, 0.1221, 0.7396, -0.6619, 0.1221, 0.7396, -0.6619, 0.1221, 0.3307, -0.9309, 0.1552, 0.3307, -0.9309, 0.1552, 0.3307, -0.9309, 0.1552, 0.3307, -0.9309, 0.1552, -0.01891, -0.9873, 0.1577, -0.01891, -0.9873, 0.1577, -0.01891, -0.9873, 0.1577, -0.01891, -0.9873, 0.1577, -0.9999, -0.01019, 0.002835, -0.9999, -0.01019, 0.002835, -0.9999, -0.01019, 0.002835, -0.9999, -0.01019, 0.002835, -0.955, -0.2932, 0.04567, -0.955, -0.2932, 0.04567, -0.955, -0.2932, 0.04567, -0.955, -0.2932, 0.04567, -0.7562, -0.6467, 0.09936, -0.7562, -0.6467, 0.09936, -0.7562, -0.6467, 0.09936, -0.7562, -0.6467, 0.09936, -0.4453, -0.885, 0.1362, -0.4453, -0.885, 0.1362, -0.4453, -0.885, 0.1362, -0.4453, -0.885, 0.1362, -0.1812, -0.9718, 0.1508, -0.1812, -0.9718, 0.1508, -0.1812, -0.9718, 0.1508, -0.1812, -0.9718, 0.1508, -0.9904, 0.1361, -0.02311, -0.9904, 0.1361, -0.02311, -0.9904, 0.1361, -0.02311, -0.9904, 0.1361, -0.02311, -0.9216, 0.384, -0.05688, -0.9216, 0.384, -0.05688, -0.9216, 0.384, -0.05688, -0.9216, 0.384, -0.05688, -0.794, 0.6027, -0.07991, -0.794, 0.6027, -0.07991, -0.794, 0.6027, -0.07991, -0.794, 0.6027, -0.07991, -0.5765, 0.8114, -0.09646, -0.5765, 0.8114, -0.09646, -0.5765, 0.8114, -0.09646, -0.5765, 0.8114, -0.09646, -0.2689, 0.9559, -0.1185, -0.2689, 0.9559, -0.1185, -0.2689, 0.9559, -0.1185, -0.2689, 0.9559, -0.1185, 0.9994, 0.004567, 0.0331, 0.9994, 0.004567, 0.0331, 0.9994, 0.004567, 0.0331, 0.9994, 0.004567, 0.0331, 0.9702, 0.2421, -0.005894, 0.9702, 0.2421, -0.005894, 0.9702, 0.2421, -0.005894, 0.9702, 0.2421, -0.005894, 0.7562, 0.6494, -0.08003, 0.7562, 0.6494, -0.08003, 0.7562, 0.6494, -0.08003, 0.7562, 0.6494, -0.08003, 0.2564, 0.9558, -0.1438, 0.2564, 0.9558, -0.1438, 0.2564, 0.9558, -0.1438, 0.2564, 0.9558, -0.1438, -0.09956, 0.9834, -0.1515, -0.09956, 0.9834, -0.1515, -0.09956, 0.9834, -0.1515, -0.09956, 0.9834, -0.1515, 0.0, 0.0, -1.0, 0.0, 0.0, -1.0, 0.0, 0.0, -1.0, 0.0, 0.0, -1.0, 0.0, 0.0, -1.0, 0.0, 0.0, -1.0, 0.0, 0.0, -1.0, 0.0, 0.0, -1.0, 0.0, 0.0, -1.0, 0.0, 0.0, -1.0, 0.0, 0.0, -1.0, 0.0, 0.0, -1.0, 0.0, 0.0, -1.0, 0.0, 0.0, -1.0, 0.0, 0.0, -1.0, 0.0, 0.0, -1.0, 0.0, 0.0, -1.0, 0.0, 0.0, -1.0, 0.0, 0.0, -1.0, 0.0, 0.0, -1.0, 0.0, 0.0, -1.0, 0.0, 0.0, -1.0, 0.0, 0.0, -1.0, 0.0, 0.0, -1.0])] * 3)])
me_icosphere = bpy.data.meshes.new('Icosphere')
me_icosphere.from_pydata([(0.0, 0.0, -1.0), (0.7236, -0.5257, -0.4472), (-0.2764, -0.8506, -0.4472), (-0.8944, 0.0, -0.4472), (-0.2764, 0.8506, -0.4472), (0.7236, 0.5257, -0.4472), (0.2764, -0.8506, 0.4472), (-0.7236, -0.5257, 0.4472), (-0.7236, 0.5257, 0.4472), (0.2764, 0.8506, 0.4472), (0.8944, 0.0, 0.4472), (0.0, 0.0, 1.0), (-0.1625, -0.5, -0.8507), (0.4253, -0.309, -0.8507), (0.2629, -0.809, -0.5257), (0.8506, 0.0, -0.5257), (0.4253, 0.309, -0.8507), (-0.5257, 0.0, -0.8507), (-0.6882, -0.5, -0.5257), (-0.1625, 0.5, -0.8507), (-0.6882, 0.5, -0.5257), (0.2629, 0.809, -0.5257), (0.9511, -0.309, 0.0), (0.9511, 0.309, 0.0), (0.0, -1.0, 0.0), (0.5878, -0.809, 0.0), (-0.9511, -0.309, 0.0), (-0.5878, -0.809, 0.0), (-0.5878, 0.809, 0.0), (-0.9511, 0.309, 0.0), (0.5878, 0.809, 0.0), (0.0, 1.0, 0.0), (0.6882, -0.5, 0.5257), (-0.2629, -0.809, 0.5257), (-0.8506, 0.0, 0.5257), (-0.2629, 0.809, 0.5257), (0.6882, 0.5, 0.5257), (0.1625, -0.5, 0.8507), (0.5257, 0.0, 0.8507), (-0.4253, -0.309, 0.8507), (-0.4253, 0.309, 0.8507), (0.1625, 0.5, 0.8507)], [], [(0, 13, 12), (1, 13, 15), (0, 12, 17), (0, 17, 19), (0, 19, 16), (1, 15, 22), (2, 14, 24), (3, 18, 26), (4, 20, 28), (5, 21, 30), (1, 22, 25), (2, 24, 27), (3, 26, 29), (4, 28, 31), (5, 30, 23), (6, 32, 37), (7, 33, 39), (8, 34, 40), (9, 35, 41), (10, 36, 38), (38, 41, 11), (38, 36, 41), (36, 9, 41), (41, 40, 11), (41, 35, 40), (35, 8, 40), (40, 39, 11), (40, 34, 39), (34, 7, 39), (39, 37, 11), (39, 33, 37), (33, 6, 37), (37, 38, 11), (37, 32, 38), (32, 10, 38), (23, 36, 10), (23, 30, 36), (30, 9, 36), (31, 35, 9), (31, 28, 35), (28, 8, 35), (29, 34, 8), (29, 26, 34), (26, 7, 34), (27, 33, 7), (27, 24, 33), (24, 6, 33), (25, 32, 6), (25, 22, 32), (22, 10, 32), (30, 31, 9), (30, 21, 31), (21, 4, 31), (28, 29, 8), (28, 20, 29), (20, 3, 29), (26, 27, 7), (26, 18, 27), (18, 2, 27), (24, 25, 6), (24, 14, 25), (14, 1, 25), (22, 23, 10), (22, 15, 23), (15, 5, 23), (16, 21, 5), (16, 19, 21), (19, 4, 21), (19, 20, 4), (19, 17, 20), (17, 3, 20), (17, 18, 3), (17, 12, 18), (12, 2, 18), (15, 16, 5), (15, 13, 16), (13, 0, 16), (12, 14, 2), (12, 13, 14), (13, 1, 14)])
_uv = me_icosphere.uv_layers.new(name='UVMap')
_uv.uv.foreach_set('vector', [0.1818, 0.0, 0.2273, 0.07873, 0.1364, 0.07873, 0.2727, 0.1575, 0.3182, 0.07873, 0.3636, 0.1575, 0.9091, 0.0, 0.9545, 0.07873, 0.8636, 0.07873, 0.7273, 0.0, 0.7727, 0.07873, 0.6818, 0.07873, 0.5455, 0.0, 0.5909, 0.07873, 0.5, 0.07873, 0.2727, 0.1575, 0.3636, 0.1575, 0.3182, 0.2362, 0.09091, 0.1575, 0.1818, 0.1575, 0.1364, 0.2362, 0.8182, 0.1575, 0.9091, 0.1575, 0.8636, 0.2362, 0.6364, 0.1575, 0.7273, 0.1575, 0.6818, 0.2362, 0.4545, 0.1575, 0.5455, 0.1575, 0.5, 0.2362, 0.2727, 0.1575, 0.3182, 0.2362, 0.2273, 0.2362, 0.09091, 0.1575, 0.1364, 0.2362, 0.04546, 0.2362, 0.8182, 0.1575, 0.8636, 0.2362, 0.7727, 0.2362, 0.6364, 0.1575, 0.6818, 0.2362, 0.5909, 0.2362, 0.4545, 0.1575, 0.5, 0.2362, 0.4091, 0.2362, 0.1818, 0.3149, 0.2727, 0.3149, 0.2273, 0.3937, 0.0, 0.3149, 0.09091, 0.3149, 0.04546, 0.3937, 0.7273, 0.3149, 0.8182, 0.3149, 0.7727, 0.3937, 0.5455, 0.3149, 0.6364, 0.3149, 0.5909, 0.3937, 0.3636, 0.3149, 0.4545, 0.3149, 0.4091, 0.3937, 0.4091, 0.3937, 0.5, 0.3937, 0.4545, 0.4724, 0.4091, 0.3937, 0.4545, 0.3149, 0.5, 0.3937, 0.4545, 0.3149, 0.5455, 0.3149, 0.5, 0.3937, 0.5909, 0.3937, 0.6818, 0.3937, 0.6364, 0.4724, 0.5909, 0.3937, 0.6364, 0.3149, 0.6818, 0.3937, 0.6364, 0.3149, 0.7273, 0.3149, 0.6818, 0.3937, 0.7727, 0.3937, 0.8636, 0.3937, 0.8182, 0.4724, 0.7727, 0.3937, 0.8182, 0.3149, 0.8636, 0.3937, 0.8182, 0.3149, 0.9091, 0.3149, 0.8636, 0.3937, 0.04546, 0.3937, 0.1364, 0.3937, 0.09091, 0.4724, 0.04546, 0.3937, 0.09091, 0.3149, 0.1364, 0.3937, 0.09091, 0.3149, 0.1818, 0.3149, 0.1364, 0.3937, 0.2273, 0.3937, 0.3182, 0.3937, 0.2727, 0.4724, 0.2273, 0.3937, 0.2727, 0.3149, 0.3182, 0.3937, 0.2727, 0.3149, 0.3636, 0.3149, 0.3182, 0.3937, 0.4091, 0.2362, 0.4545, 0.3149, 0.3636, 0.3149, 0.4091, 0.2362, 0.5, 0.2362, 0.4545, 0.3149, 0.5, 0.2362, 0.5455, 0.3149, 0.4545, 0.3149, 0.5909, 0.2362, 0.6364, 0.3149, 0.5455, 0.3149, 0.5909, 0.2362, 0.6818, 0.2362, 0.6364, 0.3149, 0.6818, 0.2362, 0.7273, 0.3149, 0.6364, 0.3149, 0.7727, 0.2362, 0.8182, 0.3149, 0.7273, 0.3149, 0.7727, 0.2362, 0.8636, 0.2362, 0.8182, 0.3149, 0.8636, 0.2362, 0.9091, 0.3149, 0.8182, 0.3149, 0.04546, 0.2362, 0.09091, 0.3149, 0.0, 0.3149, 0.04546, 0.2362, 0.1364, 0.2362, 0.09091, 0.3149, 0.1364, 0.2362, 0.1818, 0.3149, 0.09091, 0.3149, 0.2273, 0.2362, 0.2727, 0.3149, 0.1818, 0.3149, 0.2273, 0.2362, 0.3182, 0.2362, 0.2727, 0.3149, 0.3182, 0.2362, 0.3636, 0.3149, 0.2727, 0.3149, 0.5, 0.2362, 0.5909, 0.2362, 0.5455, 0.3149, 0.5, 0.2362, 0.5455, 0.1575, 0.5909, 0.2362, 0.5455, 0.1575, 0.6364, 0.1575, 0.5909, 0.2362, 0.6818, 0.2362, 0.7727, 0.2362, 0.7273, 0.3149, 0.6818, 0.2362, 0.7273, 0.1575, 0.7727, 0.2362, 0.7273, 0.1575, 0.8182, 0.1575, 0.7727, 0.2362, 0.8636, 0.2362, 0.9545, 0.2362, 0.9091, 0.3149, 0.8636, 0.2362, 0.9091, 0.1575, 0.9545, 0.2362, 0.9091, 0.1575, 1.0, 0.1575, 0.9545, 0.2362, 0.1364, 0.2362, 0.2273, 0.2362, 0.1818, 0.3149, 0.1364, 0.2362, 0.1818, 0.1575, 0.2273, 0.2362, 0.1818, 0.1575, 0.2727, 0.1575, 0.2273, 0.2362, 0.3182, 0.2362, 0.4091, 0.2362, 0.3636, 0.3149, 0.3182, 0.2362, 0.3636, 0.1575, 0.4091, 0.2362, 0.3636, 0.1575, 0.4545, 0.1575, 0.4091, 0.2362, 0.5, 0.07873, 0.5455, 0.1575, 0.4545, 0.1575, 0.5, 0.07873, 0.5909, 0.07873, 0.5455, 0.1575, 0.5909, 0.07873, 0.6364, 0.1575, 0.5455, 0.1575, 0.6818, 0.07873, 0.7273, 0.1575, 0.6364, 0.1575, 0.6818, 0.07873, 0.7727, 0.07873, 0.7273, 0.1575, 0.7727, 0.07873, 0.8182, 0.1575, 0.7273, 0.1575, 0.8636, 0.07873, 0.9091, 0.1575, 0.8182, 0.1575, 0.8636, 0.07873, 0.9545, 0.07873, 0.9091, 0.1575, 0.9545, 0.07873, 1.0, 0.1575, 0.9091, 0.1575, 0.3636, 0.1575, 0.4091, 0.07873, 0.4545, 0.1575, 0.3636, 0.1575, 0.3182, 0.07873, 0.4091, 0.07873, 0.3182, 0.07873, 0.3636, 0.0, 0.4091, 0.07873, 0.1364, 0.07873, 0.1818, 0.1575, 0.09091, 0.1575, 0.1364, 0.07873, 0.2273, 0.07873, 0.1818, 0.1575, 0.2273, 0.07873, 0.2727, 0.1575, 0.1818, 0.1575])
me_icosphere.update()
me_icosphere_001 = bpy.data.meshes.new('Icosphere.001')
me_icosphere_001.from_pydata([(0.0, 0.0, -1.0), (0.7236, -0.5257, -0.4472), (-0.2764, -0.8506, -0.4472), (-0.8944, 0.0, -0.4472), (-0.2764, 0.8506, -0.4472), (0.7236, 0.5257, -0.4472), (0.2764, -0.8506, 0.4472), (-0.7236, -0.5257, 0.4472), (-0.7236, 0.5257, 0.4472), (0.2764, 0.8506, 0.4472), (0.8944, 0.0, 0.4472), (0.0, 0.0, 1.0), (-0.1625, -0.5, -0.8507), (0.4253, -0.309, -0.8507), (0.2629, -0.809, -0.5257), (0.8506, 0.0, -0.5257), (0.4253, 0.309, -0.8507), (-0.5257, 0.0, -0.8507), (-0.6882, -0.5, -0.5257), (-0.1625, 0.5, -0.8507), (-0.6882, 0.5, -0.5257), (0.2629, 0.809, -0.5257), (0.9511, -0.309, 0.0), (0.9511, 0.309, 0.0), (0.0, -1.0, 0.0), (0.5878, -0.809, 0.0), (-0.9511, -0.309, 0.0), (-0.5878, -0.809, 0.0), (-0.5878, 0.809, 0.0), (-0.9511, 0.309, 0.0), (0.5878, 0.809, 0.0), (0.0, 1.0, 0.0), (0.6882, -0.5, 0.5257), (-0.2629, -0.809, 0.5257), (-0.8506, 0.0, 0.5257), (-0.2629, 0.809, 0.5257), (0.6882, 0.5, 0.5257), (0.1625, -0.5, 0.8507), (0.5257, 0.0, 0.8507), (-0.4253, -0.309, 0.8507), (-0.4253, 0.309, 0.8507), (0.1625, 0.5, 0.8507)], [], [(0, 13, 12), (1, 13, 15), (0, 12, 17), (0, 17, 19), (0, 19, 16), (1, 15, 22), (2, 14, 24), (3, 18, 26), (4, 20, 28), (5, 21, 30), (1, 22, 25), (2, 24, 27), (3, 26, 29), (4, 28, 31), (5, 30, 23), (6, 32, 37), (7, 33, 39), (8, 34, 40), (9, 35, 41), (10, 36, 38), (38, 41, 11), (38, 36, 41), (36, 9, 41), (41, 40, 11), (41, 35, 40), (35, 8, 40), (40, 39, 11), (40, 34, 39), (34, 7, 39), (39, 37, 11), (39, 33, 37), (33, 6, 37), (37, 38, 11), (37, 32, 38), (32, 10, 38), (23, 36, 10), (23, 30, 36), (30, 9, 36), (31, 35, 9), (31, 28, 35), (28, 8, 35), (29, 34, 8), (29, 26, 34), (26, 7, 34), (27, 33, 7), (27, 24, 33), (24, 6, 33), (25, 32, 6), (25, 22, 32), (22, 10, 32), (30, 31, 9), (30, 21, 31), (21, 4, 31), (28, 29, 8), (28, 20, 29), (20, 3, 29), (26, 27, 7), (26, 18, 27), (18, 2, 27), (24, 25, 6), (24, 14, 25), (14, 1, 25), (22, 23, 10), (22, 15, 23), (15, 5, 23), (16, 21, 5), (16, 19, 21), (19, 4, 21), (19, 20, 4), (19, 17, 20), (17, 3, 20), (17, 18, 3), (17, 12, 18), (12, 2, 18), (15, 16, 5), (15, 13, 16), (13, 0, 16), (12, 14, 2), (12, 13, 14), (13, 1, 14)])
_uv = me_icosphere_001.uv_layers.new(name='UVMap')
_uv.uv.foreach_set('vector', [0.1818, 0.0, 0.2273, 0.07873, 0.1364, 0.07873, 0.2727, 0.1575, 0.3182, 0.07873, 0.3636, 0.1575, 0.9091, 0.0, 0.9545, 0.07873, 0.8636, 0.07873, 0.7273, 0.0, 0.7727, 0.07873, 0.6818, 0.07873, 0.5455, 0.0, 0.5909, 0.07873, 0.5, 0.07873, 0.2727, 0.1575, 0.3636, 0.1575, 0.3182, 0.2362, 0.09091, 0.1575, 0.1818, 0.1575, 0.1364, 0.2362, 0.8182, 0.1575, 0.9091, 0.1575, 0.8636, 0.2362, 0.6364, 0.1575, 0.7273, 0.1575, 0.6818, 0.2362, 0.4545, 0.1575, 0.5455, 0.1575, 0.5, 0.2362, 0.2727, 0.1575, 0.3182, 0.2362, 0.2273, 0.2362, 0.09091, 0.1575, 0.1364, 0.2362, 0.04546, 0.2362, 0.8182, 0.1575, 0.8636, 0.2362, 0.7727, 0.2362, 0.6364, 0.1575, 0.6818, 0.2362, 0.5909, 0.2362, 0.4545, 0.1575, 0.5, 0.2362, 0.4091, 0.2362, 0.1818, 0.3149, 0.2727, 0.3149, 0.2273, 0.3937, 0.0, 0.3149, 0.09091, 0.3149, 0.04546, 0.3937, 0.7273, 0.3149, 0.8182, 0.3149, 0.7727, 0.3937, 0.5455, 0.3149, 0.6364, 0.3149, 0.5909, 0.3937, 0.3636, 0.3149, 0.4545, 0.3149, 0.4091, 0.3937, 0.4091, 0.3937, 0.5, 0.3937, 0.4545, 0.4724, 0.4091, 0.3937, 0.4545, 0.3149, 0.5, 0.3937, 0.4545, 0.3149, 0.5455, 0.3149, 0.5, 0.3937, 0.5909, 0.3937, 0.6818, 0.3937, 0.6364, 0.4724, 0.5909, 0.3937, 0.6364, 0.3149, 0.6818, 0.3937, 0.6364, 0.3149, 0.7273, 0.3149, 0.6818, 0.3937, 0.7727, 0.3937, 0.8636, 0.3937, 0.8182, 0.4724, 0.7727, 0.3937, 0.8182, 0.3149, 0.8636, 0.3937, 0.8182, 0.3149, 0.9091, 0.3149, 0.8636, 0.3937, 0.04546, 0.3937, 0.1364, 0.3937, 0.09091, 0.4724, 0.04546, 0.3937, 0.09091, 0.3149, 0.1364, 0.3937, 0.09091, 0.3149, 0.1818, 0.3149, 0.1364, 0.3937, 0.2273, 0.3937, 0.3182, 0.3937, 0.2727, 0.4724, 0.2273, 0.3937, 0.2727, 0.3149, 0.3182, 0.3937, 0.2727, 0.3149, 0.3636, 0.3149, 0.3182, 0.3937, 0.4091, 0.2362, 0.4545, 0.3149, 0.3636, 0.3149, 0.4091, 0.2362, 0.5, 0.2362, 0.4545, 0.3149, 0.5, 0.2362, 0.5455, 0.3149, 0.4545, 0.3149, 0.5909, 0.2362, 0.6364, 0.3149, 0.5455, 0.3149, 0.5909, 0.2362, 0.6818, 0.2362, 0.6364, 0.3149, 0.6818, 0.2362, 0.7273, 0.3149, 0.6364, 0.3149, 0.7727, 0.2362, 0.8182, 0.3149, 0.7273, 0.3149, 0.7727, 0.2362, 0.8636, 0.2362, 0.8182, 0.3149, 0.8636, 0.2362, 0.9091, 0.3149, 0.8182, 0.3149, 0.04546, 0.2362, 0.09091, 0.3149, 0.0, 0.3149, 0.04546, 0.2362, 0.1364, 0.2362, 0.09091, 0.3149, 0.1364, 0.2362, 0.1818, 0.3149, 0.09091, 0.3149, 0.2273, 0.2362, 0.2727, 0.3149, 0.1818, 0.3149, 0.2273, 0.2362, 0.3182, 0.2362, 0.2727, 0.3149, 0.3182, 0.2362, 0.3636, 0.3149, 0.2727, 0.3149, 0.5, 0.2362, 0.5909, 0.2362, 0.5455, 0.3149, 0.5, 0.2362, 0.5455, 0.1575, 0.5909, 0.2362, 0.5455, 0.1575, 0.6364, 0.1575, 0.5909, 0.2362, 0.6818, 0.2362, 0.7727, 0.2362, 0.7273, 0.3149, 0.6818, 0.2362, 0.7273, 0.1575, 0.7727, 0.2362, 0.7273, 0.1575, 0.8182, 0.1575, 0.7727, 0.2362, 0.8636, 0.2362, 0.9545, 0.2362, 0.9091, 0.3149, 0.8636, 0.2362, 0.9091, 0.1575, 0.9545, 0.2362, 0.9091, 0.1575, 1.0, 0.1575, 0.9545, 0.2362, 0.1364, 0.2362, 0.2273, 0.2362, 0.1818, 0.3149, 0.1364, 0.2362, 0.1818, 0.1575, 0.2273, 0.2362, 0.1818, 0.1575, 0.2727, 0.1575, 0.2273, 0.2362, 0.3182, 0.2362, 0.4091, 0.2362, 0.3636, 0.3149, 0.3182, 0.2362, 0.3636, 0.1575, 0.4091, 0.2362, 0.3636, 0.1575, 0.4545, 0.1575, 0.4091, 0.2362, 0.5, 0.07873, 0.5455, 0.1575, 0.4545, 0.1575, 0.5, 0.07873, 0.5909, 0.07873, 0.5455, 0.1575, 0.5909, 0.07873, 0.6364, 0.1575, 0.5455, 0.1575, 0.6818, 0.07873, 0.7273, 0.1575, 0.6364, 0.1575, 0.6818, 0.07873, 0.7727, 0.07873, 0.7273, 0.1575, 0.7727, 0.07873, 0.8182, 0.1575, 0.7273, 0.1575, 0.8636, 0.07873, 0.9091, 0.1575, 0.8182, 0.1575, 0.8636, 0.07873, 0.9545, 0.07873, 0.9091, 0.1575, 0.9545, 0.07873, 1.0, 0.1575, 0.9091, 0.1575, 0.3636, 0.1575, 0.4091, 0.07873, 0.4545, 0.1575, 0.3636, 0.1575, 0.3182, 0.07873, 0.4091, 0.07873, 0.3182, 0.07873, 0.3636, 0.0, 0.4091, 0.07873, 0.1364, 0.07873, 0.1818, 0.1575, 0.09091, 0.1575, 0.1364, 0.07873, 0.2273, 0.07873, 0.1818, 0.1575, 0.2273, 0.07873, 0.2727, 0.1575, 0.1818, 0.1575])
me_icosphere_001.update()
me_icosphere_002 = bpy.data.meshes.new('Icosphere.002')
me_icosphere_002.from_pydata([(0.0, 0.0, -1.0), (0.7236, -0.5257, -0.4472), (-0.2764, -0.8506, -0.4472), (-0.8944, 0.0, -0.4472), (-0.2764, 0.8506, -0.4472), (0.7236, 0.5257, -0.4472), (0.2764, -0.8506, 0.4472), (-0.7236, -0.5257, 0.4472), (-0.7236, 0.5257, 0.4472), (0.2764, 0.8506, 0.4472), (0.8944, 0.0, 0.4472), (0.0, 0.0, 1.0), (-0.1625, -0.5, -0.8507), (0.4253, -0.309, -0.8507), (0.2629, -0.809, -0.5257), (0.8506, 0.0, -0.5257), (0.4253, 0.309, -0.8507), (-0.5257, 0.0, -0.8507), (-0.6882, -0.5, -0.5257), (-0.1625, 0.5, -0.8507), (-0.6882, 0.5, -0.5257), (0.2629, 0.809, -0.5257), (0.9511, -0.309, 0.0), (0.9511, 0.309, 0.0), (0.0, -1.0, 0.0), (0.5878, -0.809, 0.0), (-0.9511, -0.309, 0.0), (-0.5878, -0.809, 0.0), (-0.5878, 0.809, 0.0), (-0.9511, 0.309, 0.0), (0.5878, 0.809, 0.0), (0.0, 1.0, 0.0), (0.6882, -0.5, 0.5257), (-0.2629, -0.809, 0.5257), (-0.8506, 0.0, 0.5257), (-0.2629, 0.809, 0.5257), (0.6882, 0.5, 0.5257), (0.1625, -0.5, 0.8507), (0.5257, 0.0, 0.8507), (-0.4253, -0.309, 0.8507), (-0.4253, 0.309, 0.8507), (0.1625, 0.5, 0.8507)], [], [(0, 13, 12), (1, 13, 15), (0, 12, 17), (0, 17, 19), (0, 19, 16), (1, 15, 22), (2, 14, 24), (3, 18, 26), (4, 20, 28), (5, 21, 30), (1, 22, 25), (2, 24, 27), (3, 26, 29), (4, 28, 31), (5, 30, 23), (6, 32, 37), (7, 33, 39), (8, 34, 40), (9, 35, 41), (10, 36, 38), (38, 41, 11), (38, 36, 41), (36, 9, 41), (41, 40, 11), (41, 35, 40), (35, 8, 40), (40, 39, 11), (40, 34, 39), (34, 7, 39), (39, 37, 11), (39, 33, 37), (33, 6, 37), (37, 38, 11), (37, 32, 38), (32, 10, 38), (23, 36, 10), (23, 30, 36), (30, 9, 36), (31, 35, 9), (31, 28, 35), (28, 8, 35), (29, 34, 8), (29, 26, 34), (26, 7, 34), (27, 33, 7), (27, 24, 33), (24, 6, 33), (25, 32, 6), (25, 22, 32), (22, 10, 32), (30, 31, 9), (30, 21, 31), (21, 4, 31), (28, 29, 8), (28, 20, 29), (20, 3, 29), (26, 27, 7), (26, 18, 27), (18, 2, 27), (24, 25, 6), (24, 14, 25), (14, 1, 25), (22, 23, 10), (22, 15, 23), (15, 5, 23), (16, 21, 5), (16, 19, 21), (19, 4, 21), (19, 20, 4), (19, 17, 20), (17, 3, 20), (17, 18, 3), (17, 12, 18), (12, 2, 18), (15, 16, 5), (15, 13, 16), (13, 0, 16), (12, 14, 2), (12, 13, 14), (13, 1, 14)])
_uv = me_icosphere_002.uv_layers.new(name='UVMap')
_uv.uv.foreach_set('vector', [0.1818, 0.0, 0.2273, 0.07873, 0.1364, 0.07873, 0.2727, 0.1575, 0.3182, 0.07873, 0.3636, 0.1575, 0.9091, 0.0, 0.9545, 0.07873, 0.8636, 0.07873, 0.7273, 0.0, 0.7727, 0.07873, 0.6818, 0.07873, 0.5455, 0.0, 0.5909, 0.07873, 0.5, 0.07873, 0.2727, 0.1575, 0.3636, 0.1575, 0.3182, 0.2362, 0.09091, 0.1575, 0.1818, 0.1575, 0.1364, 0.2362, 0.8182, 0.1575, 0.9091, 0.1575, 0.8636, 0.2362, 0.6364, 0.1575, 0.7273, 0.1575, 0.6818, 0.2362, 0.4545, 0.1575, 0.5455, 0.1575, 0.5, 0.2362, 0.2727, 0.1575, 0.3182, 0.2362, 0.2273, 0.2362, 0.09091, 0.1575, 0.1364, 0.2362, 0.04546, 0.2362, 0.8182, 0.1575, 0.8636, 0.2362, 0.7727, 0.2362, 0.6364, 0.1575, 0.6818, 0.2362, 0.5909, 0.2362, 0.4545, 0.1575, 0.5, 0.2362, 0.4091, 0.2362, 0.1818, 0.3149, 0.2727, 0.3149, 0.2273, 0.3937, 0.0, 0.3149, 0.09091, 0.3149, 0.04546, 0.3937, 0.7273, 0.3149, 0.8182, 0.3149, 0.7727, 0.3937, 0.5455, 0.3149, 0.6364, 0.3149, 0.5909, 0.3937, 0.3636, 0.3149, 0.4545, 0.3149, 0.4091, 0.3937, 0.4091, 0.3937, 0.5, 0.3937, 0.4545, 0.4724, 0.4091, 0.3937, 0.4545, 0.3149, 0.5, 0.3937, 0.4545, 0.3149, 0.5455, 0.3149, 0.5, 0.3937, 0.5909, 0.3937, 0.6818, 0.3937, 0.6364, 0.4724, 0.5909, 0.3937, 0.6364, 0.3149, 0.6818, 0.3937, 0.6364, 0.3149, 0.7273, 0.3149, 0.6818, 0.3937, 0.7727, 0.3937, 0.8636, 0.3937, 0.8182, 0.4724, 0.7727, 0.3937, 0.8182, 0.3149, 0.8636, 0.3937, 0.8182, 0.3149, 0.9091, 0.3149, 0.8636, 0.3937, 0.04546, 0.3937, 0.1364, 0.3937, 0.09091, 0.4724, 0.04546, 0.3937, 0.09091, 0.3149, 0.1364, 0.3937, 0.09091, 0.3149, 0.1818, 0.3149, 0.1364, 0.3937, 0.2273, 0.3937, 0.3182, 0.3937, 0.2727, 0.4724, 0.2273, 0.3937, 0.2727, 0.3149, 0.3182, 0.3937, 0.2727, 0.3149, 0.3636, 0.3149, 0.3182, 0.3937, 0.4091, 0.2362, 0.4545, 0.3149, 0.3636, 0.3149, 0.4091, 0.2362, 0.5, 0.2362, 0.4545, 0.3149, 0.5, 0.2362, 0.5455, 0.3149, 0.4545, 0.3149, 0.5909, 0.2362, 0.6364, 0.3149, 0.5455, 0.3149, 0.5909, 0.2362, 0.6818, 0.2362, 0.6364, 0.3149, 0.6818, 0.2362, 0.7273, 0.3149, 0.6364, 0.3149, 0.7727, 0.2362, 0.8182, 0.3149, 0.7273, 0.3149, 0.7727, 0.2362, 0.8636, 0.2362, 0.8182, 0.3149, 0.8636, 0.2362, 0.9091, 0.3149, 0.8182, 0.3149, 0.04546, 0.2362, 0.09091, 0.3149, 0.0, 0.3149, 0.04546, 0.2362, 0.1364, 0.2362, 0.09091, 0.3149, 0.1364, 0.2362, 0.1818, 0.3149, 0.09091, 0.3149, 0.2273, 0.2362, 0.2727, 0.3149, 0.1818, 0.3149, 0.2273, 0.2362, 0.3182, 0.2362, 0.2727, 0.3149, 0.3182, 0.2362, 0.3636, 0.3149, 0.2727, 0.3149, 0.5, 0.2362, 0.5909, 0.2362, 0.5455, 0.3149, 0.5, 0.2362, 0.5455, 0.1575, 0.5909, 0.2362, 0.5455, 0.1575, 0.6364, 0.1575, 0.5909, 0.2362, 0.6818, 0.2362, 0.7727, 0.2362, 0.7273, 0.3149, 0.6818, 0.2362, 0.7273, 0.1575, 0.7727, 0.2362, 0.7273, 0.1575, 0.8182, 0.1575, 0.7727, 0.2362, 0.8636, 0.2362, 0.9545, 0.2362, 0.9091, 0.3149, 0.8636, 0.2362, 0.9091, 0.1575, 0.9545, 0.2362, 0.9091, 0.1575, 1.0, 0.1575, 0.9545, 0.2362, 0.1364, 0.2362, 0.2273, 0.2362, 0.1818, 0.3149, 0.1364, 0.2362, 0.1818, 0.1575, 0.2273, 0.2362, 0.1818, 0.1575, 0.2727, 0.1575, 0.2273, 0.2362, 0.3182, 0.2362, 0.4091, 0.2362, 0.3636, 0.3149, 0.3182, 0.2362, 0.3636, 0.1575, 0.4091, 0.2362, 0.3636, 0.1575, 0.4545, 0.1575, 0.4091, 0.2362, 0.5, 0.07873, 0.5455, 0.1575, 0.4545, 0.1575, 0.5, 0.07873, 0.5909, 0.07873, 0.5455, 0.1575, 0.5909, 0.07873, 0.6364, 0.1575, 0.5455, 0.1575, 0.6818, 0.07873, 0.7273, 0.1575, 0.6364, 0.1575, 0.6818, 0.07873, 0.7727, 0.07873, 0.7273, 0.1575, 0.7727, 0.07873, 0.8182, 0.1575, 0.7273, 0.1575, 0.8636, 0.07873, 0.9091, 0.1575, 0.8182, 0.1575, 0.8636, 0.07873, 0.9545, 0.07873, 0.9091, 0.1575, 0.9545, 0.07873, 1.0, 0.1575, 0.9091, 0.1575, 0.3636, 0.1575, 0.4091, 0.07873, 0.4545, 0.1575, 0.3636, 0.1575, 0.3182, 0.07873, 0.4091, 0.07873, 0.3182, 0.07873, 0.3636, 0.0, 0.4091, 0.07873, 0.1364, 0.07873, 0.1818, 0.1575, 0.09091, 0.1575, 0.1364, 0.07873, 0.2273, 0.07873, 0.1818, 0.1575, 0.2273, 0.07873, 0.2727, 0.1575, 0.1818, 0.1575])
me_icosphere_002.update()
me_icosphere_003 = bpy.data.meshes.new('Icosphere.003')
me_icosphere_003.from_pydata([(0.0, 0.0, -1.0), (0.7236, -0.5257, -0.4472), (-0.2764, -0.8506, -0.4472), (-0.8944, 0.0, -0.4472), (-0.2764, 0.8506, -0.4472), (0.7236, 0.5257, -0.4472), (0.2764, -0.8506, 0.4472), (-0.7236, -0.5257, 0.4472), (-0.7236, 0.5257, 0.4472), (0.2764, 0.8506, 0.4472), (0.8944, 0.0, 0.4472), (0.0, 0.0, 1.0), (-0.1625, -0.5, -0.8507), (0.4253, -0.309, -0.8507), (0.2629, -0.809, -0.5257), (0.8506, 0.0, -0.5257), (0.4253, 0.309, -0.8507), (-0.5257, 0.0, -0.8507), (-0.6882, -0.5, -0.5257), (-0.1625, 0.5, -0.8507), (-0.6882, 0.5, -0.5257), (0.2629, 0.809, -0.5257), (0.9511, -0.309, 0.0), (0.9511, 0.309, 0.0), (0.0, -1.0, 0.0), (0.5878, -0.809, 0.0), (-0.9511, -0.309, 0.0), (-0.5878, -0.809, 0.0), (-0.5878, 0.809, 0.0), (-0.9511, 0.309, 0.0), (0.5878, 0.809, 0.0), (0.0, 1.0, 0.0), (0.6882, -0.5, 0.5257), (-0.2629, -0.809, 0.5257), (-0.8506, 0.0, 0.5257), (-0.2629, 0.809, 0.5257), (0.6882, 0.5, 0.5257), (0.1625, -0.5, 0.8507), (0.5257, 0.0, 0.8507), (-0.4253, -0.309, 0.8507), (-0.4253, 0.309, 0.8507), (0.1625, 0.5, 0.8507)], [], [(0, 13, 12), (1, 13, 15), (0, 12, 17), (0, 17, 19), (0, 19, 16), (1, 15, 22), (2, 14, 24), (3, 18, 26), (4, 20, 28), (5, 21, 30), (1, 22, 25), (2, 24, 27), (3, 26, 29), (4, 28, 31), (5, 30, 23), (6, 32, 37), (7, 33, 39), (8, 34, 40), (9, 35, 41), (10, 36, 38), (38, 41, 11), (38, 36, 41), (36, 9, 41), (41, 40, 11), (41, 35, 40), (35, 8, 40), (40, 39, 11), (40, 34, 39), (34, 7, 39), (39, 37, 11), (39, 33, 37), (33, 6, 37), (37, 38, 11), (37, 32, 38), (32, 10, 38), (23, 36, 10), (23, 30, 36), (30, 9, 36), (31, 35, 9), (31, 28, 35), (28, 8, 35), (29, 34, 8), (29, 26, 34), (26, 7, 34), (27, 33, 7), (27, 24, 33), (24, 6, 33), (25, 32, 6), (25, 22, 32), (22, 10, 32), (30, 31, 9), (30, 21, 31), (21, 4, 31), (28, 29, 8), (28, 20, 29), (20, 3, 29), (26, 27, 7), (26, 18, 27), (18, 2, 27), (24, 25, 6), (24, 14, 25), (14, 1, 25), (22, 23, 10), (22, 15, 23), (15, 5, 23), (16, 21, 5), (16, 19, 21), (19, 4, 21), (19, 20, 4), (19, 17, 20), (17, 3, 20), (17, 18, 3), (17, 12, 18), (12, 2, 18), (15, 16, 5), (15, 13, 16), (13, 0, 16), (12, 14, 2), (12, 13, 14), (13, 1, 14)])
_uv = me_icosphere_003.uv_layers.new(name='UVMap')
_uv.uv.foreach_set('vector', [0.1818, 0.0, 0.2273, 0.07873, 0.1364, 0.07873, 0.2727, 0.1575, 0.3182, 0.07873, 0.3636, 0.1575, 0.9091, 0.0, 0.9545, 0.07873, 0.8636, 0.07873, 0.7273, 0.0, 0.7727, 0.07873, 0.6818, 0.07873, 0.5455, 0.0, 0.5909, 0.07873, 0.5, 0.07873, 0.2727, 0.1575, 0.3636, 0.1575, 0.3182, 0.2362, 0.09091, 0.1575, 0.1818, 0.1575, 0.1364, 0.2362, 0.8182, 0.1575, 0.9091, 0.1575, 0.8636, 0.2362, 0.6364, 0.1575, 0.7273, 0.1575, 0.6818, 0.2362, 0.4545, 0.1575, 0.5455, 0.1575, 0.5, 0.2362, 0.2727, 0.1575, 0.3182, 0.2362, 0.2273, 0.2362, 0.09091, 0.1575, 0.1364, 0.2362, 0.04546, 0.2362, 0.8182, 0.1575, 0.8636, 0.2362, 0.7727, 0.2362, 0.6364, 0.1575, 0.6818, 0.2362, 0.5909, 0.2362, 0.4545, 0.1575, 0.5, 0.2362, 0.4091, 0.2362, 0.1818, 0.3149, 0.2727, 0.3149, 0.2273, 0.3937, 0.0, 0.3149, 0.09091, 0.3149, 0.04546, 0.3937, 0.7273, 0.3149, 0.8182, 0.3149, 0.7727, 0.3937, 0.5455, 0.3149, 0.6364, 0.3149, 0.5909, 0.3937, 0.3636, 0.3149, 0.4545, 0.3149, 0.4091, 0.3937, 0.4091, 0.3937, 0.5, 0.3937, 0.4545, 0.4724, 0.4091, 0.3937, 0.4545, 0.3149, 0.5, 0.3937, 0.4545, 0.3149, 0.5455, 0.3149, 0.5, 0.3937, 0.5909, 0.3937, 0.6818, 0.3937, 0.6364, 0.4724, 0.5909, 0.3937, 0.6364, 0.3149, 0.6818, 0.3937, 0.6364, 0.3149, 0.7273, 0.3149, 0.6818, 0.3937, 0.7727, 0.3937, 0.8636, 0.3937, 0.8182, 0.4724, 0.7727, 0.3937, 0.8182, 0.3149, 0.8636, 0.3937, 0.8182, 0.3149, 0.9091, 0.3149, 0.8636, 0.3937, 0.04546, 0.3937, 0.1364, 0.3937, 0.09091, 0.4724, 0.04546, 0.3937, 0.09091, 0.3149, 0.1364, 0.3937, 0.09091, 0.3149, 0.1818, 0.3149, 0.1364, 0.3937, 0.2273, 0.3937, 0.3182, 0.3937, 0.2727, 0.4724, 0.2273, 0.3937, 0.2727, 0.3149, 0.3182, 0.3937, 0.2727, 0.3149, 0.3636, 0.3149, 0.3182, 0.3937, 0.4091, 0.2362, 0.4545, 0.3149, 0.3636, 0.3149, 0.4091, 0.2362, 0.5, 0.2362, 0.4545, 0.3149, 0.5, 0.2362, 0.5455, 0.3149, 0.4545, 0.3149, 0.5909, 0.2362, 0.6364, 0.3149, 0.5455, 0.3149, 0.5909, 0.2362, 0.6818, 0.2362, 0.6364, 0.3149, 0.6818, 0.2362, 0.7273, 0.3149, 0.6364, 0.3149, 0.7727, 0.2362, 0.8182, 0.3149, 0.7273, 0.3149, 0.7727, 0.2362, 0.8636, 0.2362, 0.8182, 0.3149, 0.8636, 0.2362, 0.9091, 0.3149, 0.8182, 0.3149, 0.04546, 0.2362, 0.09091, 0.3149, 0.0, 0.3149, 0.04546, 0.2362, 0.1364, 0.2362, 0.09091, 0.3149, 0.1364, 0.2362, 0.1818, 0.3149, 0.09091, 0.3149, 0.2273, 0.2362, 0.2727, 0.3149, 0.1818, 0.3149, 0.2273, 0.2362, 0.3182, 0.2362, 0.2727, 0.3149, 0.3182, 0.2362, 0.3636, 0.3149, 0.2727, 0.3149, 0.5, 0.2362, 0.5909, 0.2362, 0.5455, 0.3149, 0.5, 0.2362, 0.5455, 0.1575, 0.5909, 0.2362, 0.5455, 0.1575, 0.6364, 0.1575, 0.5909, 0.2362, 0.6818, 0.2362, 0.7727, 0.2362, 0.7273, 0.3149, 0.6818, 0.2362, 0.7273, 0.1575, 0.7727, 0.2362, 0.7273, 0.1575, 0.8182, 0.1575, 0.7727, 0.2362, 0.8636, 0.2362, 0.9545, 0.2362, 0.9091, 0.3149, 0.8636, 0.2362, 0.9091, 0.1575, 0.9545, 0.2362, 0.9091, 0.1575, 1.0, 0.1575, 0.9545, 0.2362, 0.1364, 0.2362, 0.2273, 0.2362, 0.1818, 0.3149, 0.1364, 0.2362, 0.1818, 0.1575, 0.2273, 0.2362, 0.1818, 0.1575, 0.2727, 0.1575, 0.2273, 0.2362, 0.3182, 0.2362, 0.4091, 0.2362, 0.3636, 0.3149, 0.3182, 0.2362, 0.3636, 0.1575, 0.4091, 0.2362, 0.3636, 0.1575, 0.4545, 0.1575, 0.4091, 0.2362, 0.5, 0.07873, 0.5455, 0.1575, 0.4545, 0.1575, 0.5, 0.07873, 0.5909, 0.07873, 0.5455, 0.1575, 0.5909, 0.07873, 0.6364, 0.1575, 0.5455, 0.1575, 0.6818, 0.07873, 0.7273, 0.1575, 0.6364, 0.1575, 0.6818, 0.07873, 0.7727, 0.07873, 0.7273, 0.1575, 0.7727, 0.07873, 0.8182, 0.1575, 0.7273, 0.1575, 0.8636, 0.07873, 0.9091, 0.1575, 0.8182, 0.1575, 0.8636, 0.07873, 0.9545, 0.07873, 0.9091, 0.1575, 0.9545, 0.07873, 1.0, 0.1575, 0.9091, 0.1575, 0.3636, 0.1575, 0.4091, 0.07873, 0.4545, 0.1575, 0.3636, 0.1575, 0.3182, 0.07873, 0.4091, 0.07873, 0.3182, 0.07873, 0.3636, 0.0, 0.4091, 0.07873, 0.1364, 0.07873, 0.1818, 0.1575, 0.09091, 0.1575, 0.1364, 0.07873, 0.2273, 0.07873, 0.1818, 0.1575, 0.2273, 0.07873, 0.2727, 0.1575, 0.1818, 0.1575])
me_icosphere_003.update()
me_plane = bpy.data.meshes.new('Plane')
me_plane.from_pydata([(-0.7499, -1.083, 0.0), (0.7499, -1.083, 0.0), (-0.7499, 1.083, 0.0), (0.7499, 1.083, 0.0), (-0.2388, -7.259e-07, 0.0), (0.2388, -7.259e-07, 0.0), (0.0, -0.5896, 0.0), (0.0, 0.5896, 0.0), (0.0, 0.0, 0.0), (-0.375, 0.9559, 0.0), (-0.1194, -3.63e-07, 0.0), (-0.375, -0.9708, 0.0)], [], [(8, 5, 3, 7), (6, 1, 5, 8), (11, 6, 8, 10), (10, 8, 7, 9), (4, 10, 9, 2), (0, 11, 10, 4)])
_uv = me_plane.uv_layers.new(name='UVMap')
_uv.uv.foreach_set('vector', [0.5, 0.5, 1.0, 0.5, 1.0, 1.0, 0.5, 1.0, 0.5, 0.0, 1.0, 0.0, 1.0, 0.5, 0.5, 0.5, 0.25, 0.0, 0.5, 0.0, 0.5, 0.5, 0.25, 0.5, 0.25, 0.5, 0.5, 0.5, 0.5, 1.0, 0.25, 1.0, 0.0, 0.5, 0.25, 0.5, 0.25, 1.0, 0.0, 1.0, 0.0, 0.0, 0.25, 0.0, 0.25, 0.5, 0.0, 0.5])
me_plane.update()

# ---- objects
ob_trunk = bpy.data.objects.new('Trunk', me_cube_007)
ob_icosphere = bpy.data.objects.new('Icosphere', me_icosphere)
ob_icosphere_001 = bpy.data.objects.new('Icosphere.001', me_icosphere_001)
ob_icosphere_002 = bpy.data.objects.new('Icosphere.002', me_icosphere_002)
ob_icosphere_003 = bpy.data.objects.new('Icosphere.003', me_icosphere_003)
ob_leaf = bpy.data.objects.new('Leaf', me_plane)

# ---- transforms, parenting, visibility, modifiers, constraints
ob_trunk.location = (0.03745, -0.1132, -0.6539)
ob_trunk.rotation_euler = (0.09375, 0.05901, 1.376)
ob_trunk.scale = (0.3431, 0.3919, 1.035)
ob_trunk.color = (0.8, 0.8, 0.8, 1.0)
ob_icosphere.location = (-0.006401, 0.1529, 4.125)
ob_icosphere.scale = (2.138, 2.138, 1.852)
ob_icosphere_001.location = (-0.006401, 0.1529, 5.235)
ob_icosphere_001.scale = (1.83, 1.83, 1.83)
ob_icosphere_002.location = (-0.006401, 0.1529, 6.953)
ob_icosphere_002.scale = (1.228, 1.228, 1.228)
ob_icosphere_003.location = (-0.006401, 0.1529, 8.306)
ob_icosphere_003.scale = (0.7803, 0.7803, 0.7803)
ob_leaf.location = (0.0, 1.151, 0.0)
ob_leaf.scale = (0.4476, 0.4476, 0.4476)

# ---- collection membership
col_collection.objects.link(ob_trunk)
col_collection.objects.link(ob_icosphere)
col_collection.objects.link(ob_icosphere_001)
col_collection.objects.link(ob_icosphere_002)
col_collection.objects.link(ob_icosphere_003)
col_collection.objects.link(ob_leaf)

# ---- scene / render settings (as saved in the file)
scene.frame_start = 1; scene.frame_end = 250; scene.frame_set(1)
scene.render.engine = 'BLENDER_EEVEE_NEXT'
scene.cycles.sampling_pattern = 'TABULATED_SOBOL'
scene.eevee.ray_tracing_options.trace_max_roughness = 0.0
bpy.context.view_layer.update()

# ---- added for rendering (the .blend has no active camera and no usable light): camera, sun
cam_auto = bpy.data.cameras.new('AutoCamera')
cam_auto.lens = 50.0
cam_auto.sensor_width = 36.0
cam_auto.clip_end = 1000.0
ob_auto_camera = bpy.data.objects.new('AutoCamera', cam_auto)
scene.collection.objects.link(ob_auto_camera)
ob_auto_camera.location = (11.4131, -13.5504, 12.8017)
ob_auto_camera.rotation_euler = (1.09748, -7.21219e-08, 0.694738)
scene.camera = ob_auto_camera
light_auto_sun = bpy.data.lights.new('AutoSun', 'SUN')
light_auto_sun.energy = 3.0
light_auto_sun.angle = 0.0523599
ob_auto_sun = bpy.data.objects.new('AutoSun', light_auto_sun)
scene.collection.objects.link(ob_auto_sun)
ob_auto_sun.rotation_euler = (0.872665, 0.174533, 0.523599)
bpy.context.view_layer.update()
